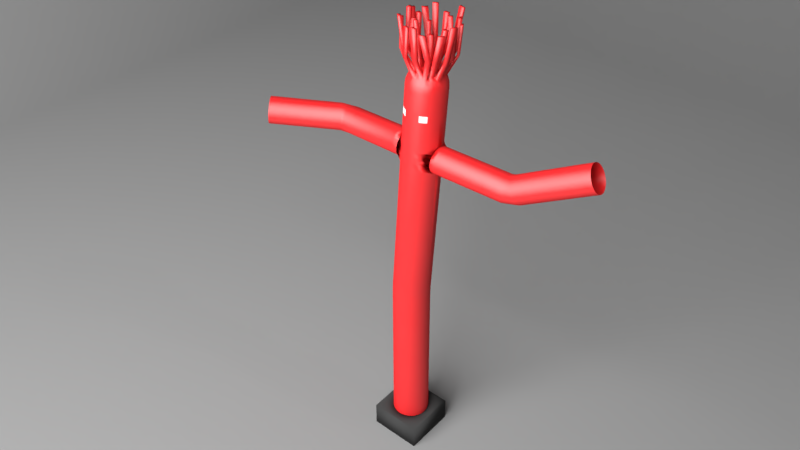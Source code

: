 # Source: Tubeman.blend  (saved by Blender 2.79.0; exported with 4.5.12 LTS)
import bpy
from mathutils import Matrix  # noqa: F401  (used for matrix-valued properties, if any)

bpy.ops.wm.read_factory_settings(use_empty=True)
scene = bpy.context.scene
scene.name = 'Scene'

# ---- collections
col_collection_1 = bpy.data.collections.new('Collection 1'); scene.collection.children.link(col_collection_1)

# ---- materials (node trees are filled in below, after node groups)
mat_material = bpy.data.materials.new('Material')
mat_material.alpha_threshold = 0.0
mat_material.roughness = 0.5
mat_material_001 = bpy.data.materials.new('Material.001')
mat_material_001.alpha_threshold = 0.0
mat_material_001.roughness = 0.5
mat_material_005 = bpy.data.materials.new('Material.005')
mat_material_005.alpha_threshold = 0.0
mat_material_005.roughness = 0.5
mat_material_003 = bpy.data.materials.new('Material.003')
mat_material_003.alpha_threshold = 0.0
mat_material_003.roughness = 0.5
mat_material_002 = bpy.data.materials.new('Material.002')
mat_material_002.alpha_threshold = 0.0
mat_material_002.roughness = 0.5

# ---- material node trees
mat_material.use_nodes = True; mat_material.node_tree.nodes.clear()
_N = mat_material.node_tree.nodes; _L = mat_material.node_tree.links
n0 = _N.new('ShaderNodeOutputMaterial'); n0.name = 'Material Output'; n0.location = (300, 300)
n1 = _N.new('ShaderNodeBsdfDiffuse'); n1.name = 'Diffuse BSDF'; n1.location = (10, 300)
n1.inputs[0].default_value = (0.05286, 0.05286, 0.05286, 1.0)
_L.new(n1.outputs[0], n0.inputs[0])
n0.is_active_output = True
mat_material_001.use_nodes = True; mat_material_001.node_tree.nodes.clear()
_N = mat_material_001.node_tree.nodes; _L = mat_material_001.node_tree.links
n0 = _N.new('ShaderNodeOutputMaterial'); n0.name = 'Material Output'; n0.location = (300, 300)
n1 = _N.new('ShaderNodeMixShader'); n1.name = 'Mix Shader'; n1.location = (10, 300)
n1.inputs[0].default_value = 0.9
n2 = _N.new('ShaderNodeBsdfToon'); n2.name = 'Toon BSDF'; n2.location = (-190, 200)
n2.component = 'GLOSSY'
n3 = _N.new('ShaderNodeBsdfDiffuse'); n3.name = 'Diffuse BSDF'; n3.location = (-190, 100)
n3.inputs[0].default_value = (0.8, 0.02125, 0.02414, 1.0)
_L.new(n1.outputs[0], n0.inputs[0])
_L.new(n2.outputs[0], n1.inputs[1])
_L.new(n3.outputs[0], n1.inputs[2])
n0.is_active_output = True
mat_material_005.use_nodes = True; mat_material_005.node_tree.nodes.clear()
_N = mat_material_005.node_tree.nodes; _L = mat_material_005.node_tree.links
n0 = _N.new('ShaderNodeOutputMaterial'); n0.name = 'Material Output'; n0.location = (300, 300)
n1 = _N.new('ShaderNodeBsdfDiffuse'); n1.name = 'Diffuse BSDF'; n1.location = (10, 300)
_L.new(n1.outputs[0], n0.inputs[0])
n0.is_active_output = True
mat_material_003.use_nodes = True; mat_material_003.node_tree.nodes.clear()
_N = mat_material_003.node_tree.nodes; _L = mat_material_003.node_tree.links
n0 = _N.new('ShaderNodeOutputMaterial'); n0.name = 'Material Output'; n0.location = (300, 300)
n1 = _N.new('ShaderNodeEmission'); n1.name = 'Emission'; n1.location = (10, 300)
n1.inputs[0].default_value = (0.8, 0.8, 0.8, 1.0)
n1.inputs[1].default_value = 10.0
_L.new(n1.outputs[0], n0.inputs[0])
n0.is_active_output = True
mat_material_002.use_nodes = True; mat_material_002.node_tree.nodes.clear()
_N = mat_material_002.node_tree.nodes; _L = mat_material_002.node_tree.links
n0 = _N.new('ShaderNodeOutputMaterial'); n0.name = 'Material Output'; n0.location = (300, 300)
n1 = _N.new('ShaderNodeBsdfDiffuse'); n1.name = 'Diffuse BSDF'; n1.location = (10, 300)
n1.inputs[0].default_value = (0.247, 0.247, 0.247, 1.0)
_L.new(n1.outputs[0], n0.inputs[0])
n0.is_active_output = True

# ---- world
world_world = bpy.data.worlds.new('World'); scene.world = world_world
world_world.color = (0.05088, 0.05088, 0.05088)
world_world.use_sun_shadow = False
world_world.sun_shadow_jitter_overblur = 0.0
world_world.cycles.sampling_method = 'MANUAL'

# ---- cameras
cam_camera = bpy.data.cameras.new('Camera')
cam_camera.clip_end = 100.0
cam_camera.lens = 35.0
cam_camera.sensor_width = 32.0
cam_camera.sensor_height = 18.0
cam_camera.ortho_scale = 7.314
cam_camera.lens_unit = 'FOV'
cam_camera.dof.focus_distance = 0.0

# ---- lights
light_lamp = bpy.data.lights.new('Lamp', 'POINT')
light_lamp.transmission_factor = 0.0
light_lamp.cutoff_distance = 30.0
light_lamp.energy = 100.0
light_lamp.shadow_buffer_clip_start = 1.001
light_lamp.shadow_soft_size = 0.1
light_lamp.shadow_maximum_resolution = 0.006
light_lamp.use_absolute_resolution = True

# ---- meshes
me_circle = bpy.data.meshes.new('Circle')
me_circle.from_pydata([(-0.07331, 0.4692, -15.79), (-0.2684, 0.45, -15.79), (-0.456, 0.393, -15.79), (-0.6289, 0.3006, -15.79), (-0.7804, 0.1763, -15.79), (-0.9048, 0.02474, -15.79), (-0.9972, -0.1482, -15.79), (-1.054, -0.3357, -15.79), (-1.073, -0.5308, -15.79), (-1.054, -0.7259, -15.79), (-0.9972, -0.9135, -15.79), (-0.9048, -1.086, -15.79), (-0.7804, -1.238, -15.79), (-0.6289, -1.362, -15.79), (-0.456, -1.455, -15.79), (-0.2684, -1.512, -15.79), (-0.07331, -1.531, -15.79), (0.1218, -1.512, -15.79), (0.3094, -1.455, -15.79), (0.4823, -1.362, -15.79), (0.6338, -1.238, -15.79), (0.7582, -1.086, -15.79), (0.8506, -0.9135, -15.79), (0.9075, -0.7259, -15.79), (0.9267, -0.5308, -15.79), (0.9075, -0.3357, -15.79), (0.8506, -0.1482, -15.79), (0.7582, 0.02474, -15.79), (0.6338, 0.1763, -15.79), (0.4823, 0.3006, -15.79), (0.3094, 0.393, -15.79), (0.1218, 0.45, -15.79), (-0.07331, 0.8538, -15.79), (-0.3434, 0.8272, -15.79), (-0.6032, 0.7484, -15.79), (-0.8426, 0.6204, -15.79), (-1.052, 0.4483, -15.79), (-1.225, 0.2384, -15.79), (-1.353, -0.0009574, -15.79), (-1.431, -0.2607, -15.79), (-1.458, -0.5308, -15.79), (-1.431, -0.801, -15.79), (-1.353, -1.061, -15.79), (-1.225, -1.3, -15.79), (-1.052, -1.51, -15.79), (-0.8426, -1.682, -15.79), (-0.6032, -1.81, -15.79), (-0.3434, -1.889, -15.79), (-0.07331, -1.915, -15.79), (0.1968, -1.889, -15.79), (0.4566, -1.81, -15.79), (0.696, -1.682, -15.79), (0.9058, -1.51, -15.79), (1.078, -1.3, -15.79), (1.206, -1.061, -15.79), (1.285, -0.801, -15.79), (1.311, -0.5308, -15.79), (1.285, -0.2607, -15.79), (1.206, -0.000956, -15.79), (1.078, 0.2384, -15.79), (0.9058, 0.4483, -15.79), (0.696, 0.6204, -15.79), (0.4566, 0.7484, -15.79), (0.1968, 0.8272, -15.79), (0.7582, 0.02474, -17.21), (0.8506, -0.1482, -17.21), (0.9075, -0.3357, -17.21), (0.9267, -0.5308, -17.21), (-1.518, 0.914, -15.79), (0.9075, -0.7259, -17.21), (0.8506, -0.9135, -17.21), (0.7582, -1.086, -17.21), (0.6338, -1.238, -17.21), (0.4823, -1.362, -17.21), (0.3094, -1.455, -17.21), (0.1218, -1.512, -17.21), (-1.518, -1.976, -15.79), (-0.07331, -1.531, -17.21), (-0.2684, -1.512, -17.21), (-0.456, -1.455, -17.21), (-0.6289, -1.362, -17.21), (-0.7804, -1.238, -17.21), (-0.9048, -1.086, -17.21), (-0.9972, -0.9135, -17.21), (1.371, -1.976, -15.79), (-1.054, -0.7259, -17.21), (-1.073, -0.5308, -17.21), (-1.054, -0.3357, -17.21), (-0.9972, -0.1482, -17.21), (-0.9048, 0.02474, -17.21), (-0.7804, 0.1763, -17.21), (-0.6289, 0.3006, -17.21), (1.371, 0.914, -15.79), (-0.456, 0.393, -17.21), (-0.2684, 0.45, -17.21), (-0.07331, 0.4692, -17.21), (0.6338, 0.1763, -17.21), (0.4823, 0.3006, -17.21), (0.3094, 0.393, -17.21), (0.1218, 0.45, -17.21), (-0.07331, 0.8538, -17.21), (-0.3434, 0.8272, -17.21), (-0.6032, 0.7484, -17.21), (-0.8426, 0.6204, -17.21), (-1.052, 0.4483, -17.21), (-1.225, 0.2384, -17.21), (-1.353, -0.0009574, -17.21), (-1.431, -0.2607, -17.21), (-1.458, -0.5308, -17.21), (-1.431, -0.801, -17.21), (-1.353, -1.061, -17.21), (-1.225, -1.3, -17.21), (-1.052, -1.51, -17.21), (-0.8426, -1.682, -17.21), (-0.6032, -1.81, -17.21), (-0.3434, -1.889, -17.21), (-0.07331, -1.915, -17.21), (0.1968, -1.889, -17.21), (0.4566, -1.81, -17.21), (0.696, -1.682, -17.21), (0.9058, -1.51, -17.21), (1.078, -1.3, -17.21), (1.206, -1.061, -17.21), (1.285, -0.801, -17.21), (1.311, -0.5308, -17.21), (1.285, -0.2607, -17.21), (1.206, -0.000956, -17.21), (1.078, 0.2384, -17.21), (0.9058, 0.4483, -17.21), (0.696, 0.6204, -17.21), (0.4566, 0.7484, -17.21), (0.1968, 0.8272, -17.21), (-1.518, 0.914, -17.21), (-1.518, -1.976, -17.21), (1.371, -1.976, -17.21), (1.371, 0.914, -17.21), (-8.794, -1.489, 1.129), (-7.925, -2.483, 1.583), (-8.658, -1.536, 1.895), (-8.165, -2.112, 2.075), (-8.317, -2.134, 0.7416), (-8.573, -1.817, 0.7658), (-8.491, -1.922, 0.7311), (-8.232, -2.231, 0.7863), (-7.943, -2.44, 1.712), (-8.019, -2.451, 1.055), (-8.091, -2.212, 2.015), (-8.42, -1.796, 2.099), (-8.718, -1.479, 1.786), (-8.586, -1.61, 1.986), (-8.646, -1.717, 0.8256), (-8.759, -1.55, 1.011), (-8.814, -1.423, 1.394), (-8.405, -2.029, 0.723), (-8.812, -1.446, 1.258), (-7.924, -2.506, 1.447), (-8.766, -1.44, 1.663), (-8.798, -1.421, 1.53), (-8.505, -1.698, 2.055), (-7.939, -2.508, 1.311), (-8.08, -2.393, 0.9463), (-8.709, -1.627, 0.9083), (-8.332, -1.9, 2.118), (-8.152, -2.319, 0.8554), (-7.978, -2.379, 1.83), (-7.971, -2.49, 1.178), (-8.246, -2.007, 2.11), (-8.028, -2.302, 1.933), (-1.039, -0.5242, 1.805), (-1.026, -0.2058, 2.058), (-1.089, -0.3442, 0.8304), (-1.052, 0.7434, 1.534), (-1.073, 0.6978, 1.13), (-1.029, -0.328, 1.995), (-1.079, -0.5351, 1.026), (-1.045, -0.5907, 1.685), (-1.093, -0.2239, 0.764), (-1.024, -0.07367, 2.096), (-1.079, 0.6313, 1.01), (-1.073, -0.5982, 1.148), (-1.024, 0.2, 2.092), (-1.045, 0.7053, 1.666), (-1.039, 0.6422, 1.788), (-1.066, -0.6363, 1.28), (-1.059, 0.7549, 1.398), (-1.095, 0.1808, 0.7185), (-1.085, 0.5426, 0.9052), (-1.026, 0.331, 2.051), (-1.034, 0.5564, 1.896), (-1.023, 0.06335, 2.108), (-1.034, -0.4355, 1.91), (-1.085, -0.4493, 0.919), (-1.052, -0.6324, 1.554), (-1.095, -0.09287, 0.7223), (-1.093, 0.3129, 0.7565), (-1.089, 0.4351, 0.8196), (-1.096, 0.04377, 0.707), (-1.029, 0.4514, 1.984), (-1.059, -0.6478, 1.417), (-1.066, 0.7396, 1.261), (8.527, 0.5228, 3.332), (8.353, 0.8115, 3.561), (8.925, 0.7909, 2.464), (8.405, 1.792, 3.101), (8.593, 1.786, 2.74), (8.405, 0.6975, 3.504), (8.874, 0.5852, 2.637), (8.593, 0.4688, 3.224), (8.931, 0.9153, 2.406), (8.311, 0.9376, 3.596), (8.659, 1.732, 2.632), (8.832, 0.5118, 2.746), (8.261, 1.207, 3.595), (8.353, 1.743, 3.219), (8.311, 1.669, 3.327), (8.781, 0.4621, 2.863), (8.463, 1.817, 2.979), (8.874, 1.317, 2.368), (8.722, 1.654, 2.538), (8.254, 1.339, 3.559), (8.28, 1.575, 3.422), (8.28, 1.071, 3.608), (8.463, 0.6, 3.426), (8.906, 0.6795, 2.542), (8.659, 0.4401, 3.107), (8.925, 1.048, 2.37), (8.832, 1.443, 2.403), (8.781, 1.557, 2.461), (8.906, 1.183, 2.357), (8.261, 1.463, 3.501), (8.722, 0.4379, 2.985), (8.527, 1.814, 2.857), (1.005, -0.07514, 1.991), (1.003, -0.2073, 1.953), (1.003, 0.3295, 1.946), (1.005, 0.1985, 1.987), (0.9995, -0.3294, 1.89), (0.9438, -0.4508, 0.814), (0.9392, -0.3457, 0.7255), (0.9359, -0.2254, 0.659), (0.9623, -0.6377, 1.175), (0.9555, -0.5996, 1.043), (1.006, 0.06188, 2.003), (0.9492, -0.5365, 0.9214), (0.9331, 0.04231, 0.602), (0.9338, 0.1793, 0.6135), (0.9359, 0.3115, 0.6515), (0.9392, 0.4336, 0.7146), (0.995, -0.4369, 1.805), (0.9995, 0.4499, 1.879), (0.9555, 0.6963, 1.025), (0.9623, 0.7381, 1.156), (0.9438, 0.5411, 0.8002), (0.9492, 0.6298, 0.9051), (0.9765, 0.7419, 1.429), (0.9833, 0.7038, 1.561), (0.9694, 0.7535, 1.293), (0.9895, 0.6407, 1.683), (0.9694, -0.6493, 1.312), (0.9895, -0.5256, 1.7), (0.9833, -0.5922, 1.58), (0.995, 0.555, 1.791), (0.9338, -0.09434, 0.6173), (0.9765, -0.6339, 1.449), (0.1904, 0.3142, 5.911), (0.1874, 0.5034, 5.851), (0.1826, 0.6773, 5.755), (0.1761, 0.8291, 5.627), (0.1681, 0.9529, 5.472), (0.1591, 1.044, 5.296), (0.1493, 1.099, 5.105), (0.139, 1.116, 4.908), (0.2289, 0.3104, 5.91), (0.263, 0.4959, 5.847), (0.2923, 0.6664, 5.75), (0.3157, 0.8152, 5.62), (0.3323, 0.9366, 5.464), (0.3415, 1.026, 5.287), (0.3429, 1.08, 5.096), (0.3365, 1.096, 4.898), (0.266, 0.2991, 5.908), (0.3356, 0.4738, 5.844), (0.3977, 0.6343, 5.745), (0.4499, 0.7743, 5.614), (0.4901, 0.8886, 5.456), (0.5168, 0.9726, 5.278), (0.5291, 1.023, 5.087), (0.5263, 1.038, 4.889), (0.3001, 0.2808, 5.906), (0.4026, 0.4379, 5.841), (0.4949, 0.5822, 5.74), (0.5736, 0.708, 5.608), (0.6356, 0.8106, 5.45), (0.6785, 0.886, 5.271), (0.7006, 0.9312, 5.079), (0.7012, 0.9446, 4.881), (0.33, 0.2562, 5.905), (0.4613, 0.3897, 5.839), (0.5801, 0.5121, 5.737), (0.682, 0.6189, 5.604), (0.7631, 0.7057, 5.445), (0.8201, 0.7695, 5.266), (0.851, 0.8075, 5.073), (0.8546, 0.8185, 4.875), (0.3546, 0.2262, 5.904), (0.5094, 0.3309, 5.837), (0.65, 0.4268, 5.735), (0.771, 0.5102, 5.601), (0.8677, 0.578, 5.441), (0.9364, 0.6275, 5.262), (0.9744, 0.6569, 5.069), (0.9804, 0.6649, 4.87), (0.3728, 0.192, 5.904), (0.5452, 0.2638, 5.836), (0.702, 0.3294, 5.733), (0.8371, 0.3863, 5.599), (0.9455, 0.4323, 5.439), (1.023, 0.4656, 5.259), (1.066, 0.485, 5.067), (1.074, 0.4897, 4.868), (0.384, 0.1549, 5.904), (0.5672, 0.1911, 5.836), (0.734, 0.2238, 5.733), (0.8778, 0.2519, 5.599), (0.9933, 0.2743, 5.439), (1.076, 0.29, 5.259), (1.123, 0.2986, 5.066), (1.131, 0.2996, 4.868), (0.3878, 0.1164, 5.904), (0.5747, 0.1154, 5.837), (0.7448, 0.114, 5.734), (0.8916, 0.1121, 5.6), (1.009, 0.1099, 5.44), (1.094, 0.1074, 5.261), (1.142, 0.1047, 5.068), (1.151, 0.1019, 4.87), (0.384, 0.07783, 5.905), (0.5672, 0.03981, 5.838), (0.734, 0.004209, 5.736), (0.8778, -0.02761, 5.603), (0.9933, -0.05442, 5.444), (1.076, -0.0752, 5.264), (1.123, -0.08914, 5.072), (1.131, -0.09571, 4.873), (0.3728, 0.04076, 5.906), (0.5452, -0.03291, 5.84), (0.702, -0.1014, 5.739), (0.8371, -0.162, 5.607), (0.9455, -0.2124, 5.448), (1.023, -0.2507, 5.269), (1.066, -0.2755, 5.077), (1.074, -0.2857, 4.879), (0.3546, 0.006599, 5.907), (0.5094, -0.09991, 5.843), (0.65, -0.1986, 5.743), (0.771, -0.2858, 5.612), (0.8677, -0.358, 5.454), (0.9364, -0.4125, 5.276), (0.9744, -0.4472, 5.084), (0.9804, -0.4608, 4.886), (0.33, -0.02333, 5.909), (0.4613, -0.1586, 5.846), (0.5801, -0.2839, 5.748), (0.682, -0.3943, 5.618), (0.7631, -0.4856, 5.462), (0.8201, -0.5543, 5.284), (0.851, -0.5977, 5.093), (0.8546, -0.6142, 4.895), (0.3001, -0.04789, 5.911), (0.4026, -0.2068, 5.85), (0.4949, -0.3538, 5.754), (0.5736, -0.4833, 5.625), (0.6356, -0.5902, 5.47), (0.6785, -0.6706, 5.293), (0.7006, -0.7212, 5.102), (0.7012, -0.7401, 4.905), (0.266, -0.06613, 5.913), (0.3356, -0.2426, 5.854), (0.3977, -0.4058, 5.759), (0.4499, -0.5494, 5.632), (0.4901, -0.668, 5.478), (0.5168, -0.757, 5.303), (0.5291, -0.8129, 5.112), (0.5263, -0.8336, 4.915), (-0.01495, 1.334, 6.578), (0.01522, 1.18, 6.573), (-0.2884, 1.368, 6.598), (-0.2457, 1.264, 6.591), (0.2289, -0.07736, 5.915), (0.263, -0.2646, 5.858), (0.2923, -0.4377, 5.765), (0.3157, -0.5901, 5.64), (0.3323, -0.7158, 5.487), (0.3415, -0.8101, 5.312), (0.3429, -0.8693, 5.123), (0.3365, -0.8911, 4.926), (-0.107, 0.6694, 6.586), (-0.02593, 0.4726, 6.579), (-0.5205, 1.244, 6.612), (-0.4583, 1.15, 6.604), (-0.2926, 0.5702, 6.597), (-0.1748, 0.3931, 6.588), (-0.3894, 0.96, 6.603), (0.1904, -0.08113, 5.917), (0.1874, -0.272, 5.862), (0.1826, -0.4485, 5.771), (0.1761, -0.6037, 5.647), (0.1681, -0.7319, 5.496), (0.1591, -0.8279, 5.322), (0.1493, -0.8882, 5.133), (0.139, -0.9105, 4.936), (-0.2793, 0.8493, 6.593), (-0.5424, 0.7735, 6.613), (-0.4128, 0.6864, 6.602), (-1.015, 0.6412, 6.646), (-0.9113, 0.598, 6.635), (-0.7673, 0.5379, 6.622), (-0.5712, 0.4562, 6.607), (0.1519, -0.0773, 5.919), (0.1119, -0.2645, 5.866), (0.07292, -0.4376, 5.777), (0.0365, -0.5899, 5.654), (0.004008, -0.7156, 5.504), (-0.02329, -0.8098, 5.331), (-0.04435, -0.869, 5.143), (-0.05836, -0.8909, 4.946), (-1.091, 0.3891, 6.653), (-0.9813, 0.367, 6.642), (-0.8284, 0.3363, 6.628), (-0.6202, 0.2945, 6.612), (-1.005, 0.1268, 6.646), (-0.8491, 0.1266, 6.632), (-0.9813, -0.1135, 6.648), (0.1149, -0.06602, 5.921), (0.03925, -0.2424, 5.869), (-0.03254, -0.4054, 5.782), (-0.09773, -0.549, 5.661), (-0.1538, -0.6675, 5.512), (-0.1987, -0.7564, 5.34), (-0.2305, -0.8123, 5.152), (-0.2482, -0.8331, 4.955), (-0.8284, -0.0832, 6.634), (-1.015, -0.3875, 6.66), (-0.9113, -0.3446, 6.648), (-0.7673, -0.2849, 6.634), (-0.5712, -0.2037, 6.616), (-0.8908, -0.62, 6.657), (-0.7977, -0.5576, 6.645), (0.08074, -0.04774, 5.922), (-0.0277, -0.2065, 5.872), (-0.1297, -0.3534, 5.786), (-0.2214, -0.4827, 5.666), (-0.2993, -0.5896, 5.518), (-0.3603, -0.6698, 5.347), (-0.4021, -0.7204, 5.159), (-0.4231, -0.7393, 4.963), (-0.6681, -0.4709, 6.631), (-0.4917, -0.3528, 6.614), (-0.6447, -0.7443, 6.64), (-0.5346, -0.6339, 6.626), (-0.4583, -0.8976, 6.632), (-0.3718, -0.7677, 6.62), (-0.2884, -1.115, 6.633), (0.05083, -0.02313, 5.923), (-0.08638, -0.1582, 5.875), (-0.2149, -0.2833, 5.789), (-0.3299, -0.3935, 5.671), (-0.4268, -0.4847, 5.523), (-0.502, -0.5533, 5.353), (-0.5525, -0.5967, 5.165), (-0.5765, -0.6132, 4.969), (-0.2457, -1.012, 6.623), (-0.1862, -0.3045, 6.604), (-0.1052, -0.108, 6.591), (-0.03656, -1.192, 6.621), (-0.01495, -1.082, 6.612), (0.01522, -0.3658, 6.594), (0.05638, -0.1572, 6.583), (0.02628, 0.006837, 5.924), (-0.1345, -0.09944, 5.876), (-0.2848, -0.198, 5.792), (-0.4188, -0.2849, 5.674), (-0.5314, -0.357, 5.527), (-0.6182, -0.4114, 5.357), (-0.6759, -0.446, 5.17), (-0.7023, -0.4596, 4.973), (0.225, -1.106, 6.6), (0.2247, -0.9493, 6.592), (0.465, -1.082, 6.587), (0.4342, -0.9288, 6.58), (0.739, -0.8433, 6.576), (0.6957, -0.7394, 6.57), (0.6356, -0.4654, 6.564), (0.008036, 0.04102, 5.925), (-0.1703, -0.03239, 5.877), (-0.3368, -0.1006, 5.793), (-0.485, -0.161, 5.675), (-0.6092, -0.2113, 5.529), (-0.7046, -0.2495, 5.359), (-0.7676, -0.2742, 5.172), (-0.7958, -0.2844, 4.976), (0.554, -0.2688, 6.559), (0.9711, -0.7193, 6.562), (0.9083, -0.6257, 6.558), (0.8212, -0.3662, 6.553), (0.7028, -0.1892, 6.55), (1.095, -0.7456, 6.55), (0.984, -0.635, 6.548), (-0.003198, 0.07811, 5.925), (-0.1924, 0.04036, 5.877), (-0.3688, 0.005006, 5.793), (-0.5257, -0.02659, 5.676), (-0.657, -0.05323, 5.529), (-0.7578, -0.07387, 5.359), (-0.8241, -0.08773, 5.172), (-0.8534, -0.09427, 4.976), (1.248, -0.5591, 6.539), (1.117, -0.4721, 6.539), (1.466, -0.3893, 6.532), (1.361, -0.3462, 6.53), (1.047, -0.2862, 6.54), (0.8501, -0.2047, 6.543), (1.542, -0.1372, 6.524), (-0.006991, 0.1167, 5.924), (-0.1998, 0.116, 5.877), (-0.3796, 0.1148, 5.792), (-0.5394, 0.1132, 5.674), (-0.6732, 0.1111, 5.528), (-0.7758, 0.1087, 5.357), (-0.8432, 0.1061, 5.171), (-0.8728, 0.1034, 4.974), (1.431, -0.1153, 6.523), (1.108, -0.0846, 6.534), (0.8991, -0.04301, 6.538), (1.455, 0.125, 6.519), (1.298, 0.125, 6.521), (1.431, 0.3652, 6.517), (1.278, 0.3348, 6.519), (-0.003198, 0.1552, 5.924), (-0.1924, 0.1916, 5.875), (-0.3688, 0.2246, 5.79), (-0.5257, 0.2529, 5.672), (-0.657, 0.2755, 5.524), (-0.7578, 0.2913, 5.354), (-0.8241, 0.3, 5.167), (-0.8534, 0.301, 4.97), (1.466, 0.6394, 6.517), (1.361, 0.5963, 6.517), (1.217, 0.5365, 6.519), (1.02, 0.4551, 6.525), (1.341, 0.8719, 6.52), (1.248, 0.8093, 6.52), (1.117, 0.7224, 6.522), (0.008036, 0.1923, 5.923), (-0.1703, 0.2644, 5.873), (-0.3368, 0.3302, 5.787), (-0.485, 0.3873, 5.668), (-0.6092, 0.4334, 5.52), (-0.7046, 0.4669, 5.349), (-0.7676, 0.4863, 5.161), (-0.7958, 0.4911, 4.965), (0.9404, 0.6042, 6.527), (1.095, 0.996, 6.525), (0.984, 0.8854, 6.527), (0.9083, 1.149, 6.533), (0.8212, 1.019, 6.533), (0.739, 1.367, 6.545), (0.6957, 1.263, 6.542), (0.02628, 0.2265, 5.921), (-0.1345, 0.3314, 5.87), (-0.2848, 0.4275, 5.783), (-0.4188, 0.5111, 5.663), (-0.5314, 0.579, 5.514), (-0.6182, 0.6287, 5.342), (-0.6759, 0.6581, 5.154), (-0.7023, 0.6661, 4.958), (0.6356, 0.913, 6.544), (0.554, 0.7164, 6.545), (0.4872, 1.444, 6.557), (0.465, 1.334, 6.553), (0.4342, 0.9744, 6.554), (0.3924, 0.7656, 6.553), (0.225, 1.357, 6.565), (0.05083, 0.2564, 5.919), (-0.08638, 0.3901, 5.867), (-0.2149, 0.5127, 5.778), (-0.3299, 0.6196, 5.656), (-0.4268, 0.7066, 5.506), (-0.502, 0.7704, 5.334), (-0.5525, 0.8086, 5.146), (-0.5765, 0.8196, 4.949), (0.2247, 1.201, 6.562), (-0.2706, 0.4617, -15.76), (-0.4606, 0.404, -15.76), (-0.6358, 0.3104, -15.76), (-0.7894, 0.1844, -15.76), (-0.9154, 0.03086, -15.76), (-1.009, -0.1443, -15.76), (0.08074, 0.281, 5.918), (-0.0277, 0.4382, 5.863), (-0.1297, 0.5827, 5.773), (-0.2214, 0.7086, 5.65), (-0.2993, 0.8113, 5.498), (-0.3603, 0.8867, 5.325), (-0.4021, 0.932, 5.136), (-0.4231, 0.9455, 4.939), (-1.067, -0.3344, -15.76), (-1.086, -0.5321, -15.76), (-1.067, -0.7297, -15.76), (-1.009, -0.9198, -15.76), (-0.9154, -1.095, -15.76), (-0.7894, -1.249, -15.76), (-0.6358, -1.375, -15.76), (0.1149, 0.2992, 5.916), (0.03925, 0.474, 5.859), (-0.03254, 0.6346, 5.767), (-0.09773, 0.7747, 5.642), (-0.1538, 0.889, 5.49), (-0.1987, 0.9731, 5.316), (-0.2305, 1.024, 5.126), (-0.2482, 1.039, 4.929), (-0.4606, -1.468, -15.76), (-0.2706, -1.526, -15.76), (-0.07289, -1.545, -15.76), (0.1248, -1.526, -15.76), (0.3149, -1.468, -15.76), (0.49, -1.375, -15.76), (0.6436, -1.249, -15.76), (0.1519, 0.3104, 5.914), (0.1119, 0.496, 5.855), (0.07292, 0.6665, 5.761), (0.0365, 0.8154, 5.635), (0.004009, 0.9368, 5.481), (-0.02329, 1.026, 5.306), (-0.04435, 1.08, 5.116), (-0.05836, 1.096, 4.918), (0.7696, -1.095, -15.76), (0.8632, -0.9198, -15.76), (0.9209, -0.7297, -15.76), (0.9403, -0.5321, -15.76), (0.9209, -0.3344, -15.76), (0.8632, -0.1443, -15.76), (0.7696, 0.03086, -15.76), (0.6436, 0.1844, -15.76), (0.49, 0.3104, -15.76), (0.3149, 0.404, -15.76), (0.1248, 0.4617, -15.76), (-0.07289, 0.4812, -15.76), (0.3032, 1.253, 7.968), (0.08725, 1.233, 7.98), (0.05653, 1.386, 7.985), (-0.2771, 0.5934, 7.738), (-0.1344, 0.6886, 7.729), (-0.1642, 1.154, 8.321), (-0.3832, 1.038, 8.334), (-0.0691, 0.4887, 7.724), (-0.174, 0.41, 7.73), (-0.7765, 1.222, 8.031), (-0.9654, 0.9916, 8.044), (-0.8359, 0.9045, 8.031), (-1.106, 0.7287, 8.055), (-1.192, 0.4434, 8.064), (0.3029, 1.409, 7.972), (-0.2072, 1.258, 8.328), (-0.4456, 1.132, 8.342), (-1.209, 0.772, 8.068), (-0.527, 0.4909, 8.016), (-0.7233, 0.5722, 8.031), (-0.5786, 0.3221, 8.021), (-0.7868, 0.3636, 8.037), (-0.7918, 0.151, 8.361), (-0.7704, -0.06606, 8.363), (-0.9233, -0.0963, 8.378), (-0.8676, -0.3387, 8.057), (-0.7502, -0.5579, 8.054), (-0.3373, -0.07822, 8.013), (-0.2949, -0.1814, 8.013), (-0.6664, 1.111, 8.02), (-1.302, 0.4655, 8.077), (-0.8434, -0.6201, 8.066), (-0.4647, -0.3075, 8.027), (-0.6498, -0.8145, 8.367), (-0.4433, -0.9844, 8.358), (-0.5297, -1.114, 8.372), (-0.181, -1.023, 8.031), (0.05641, -1.095, 8.02), (-0.04232, -0.4444, 8.18), (0.07592, -0.5012, 8.175), (-0.1077, -0.6442, 8.191), (-0.5305, -0.1655, 8.029), (-0.9711, -0.3815, 8.07), (-0.9477, 0.1512, 8.376), (0.3071, -1.373, 8.189), (0.6035, -1.344, 8.173), (0.3067, -1.217, 8.179), (0.5726, -1.191, 8.165), (0.7853, -1.306, 7.985), (1.003, -1.189, 7.972), (0.6312, -0.4354, 7.701), (0.7846, -0.3521, 7.692), (0.7119, -0.6324, 7.706), (0.9023, -0.5295, 7.695), (-0.7599, -0.9249, 8.381), (-0.2239, -1.127, 8.041), (0.03448, -1.205, 8.029), (0.05081, -0.7099, 8.184), (1.388, -0.8205, 7.94), (1.499, -0.931, 7.944), (1.558, -0.6138, 7.929), (1.688, -0.7006, 7.931), (1.32, -0.2767, 7.937), (1.383, -0.06994, 7.931), (1.915, -0.1698, 8.24), (1.822, -0.4762, 8.249), (1.124, -0.1948, 7.94), (1.174, -0.02808, 7.935), (1.536, 0.3905, 7.923), (1.56, 0.1449, 7.925), (1.065, -1.283, 7.977), (0.8284, -1.41, 7.991), (0.9245, 0.4288, 8.261), (0.8506, 0.5563, 8.263), (1.569, 0.6699, 7.923), (1.442, 0.9074, 7.927), (1.465, 0.6267, 7.923), (1.349, 0.8447, 7.926), (1.122, 0.5072, 8.255), (1.03, 0.6698, 8.258), (1.131, 1.221, 7.933), (0.9004, 1.41, 7.942), (0.8132, 1.28, 7.941), (1.718, -0.4332, 8.246), (1.805, -0.1479, 8.238), (1.403, 0.145, 7.927), (1.382, 0.3599, 7.925), (0.4641, 1.018, 7.69), (0.6309, 0.9655, 7.682), (0.7117, 1.163, 7.681), (0.5049, 1.227, 7.691), (0.9393, 1.659, 8.265), (0.6332, 1.752, 8.279), (1.02, 1.11, 7.933), (0.8959, 1.555, 8.261), (0.6109, 1.642, 8.275), (-0.5714, -0.7793, 2.098), (-0.9441, -0.3244, 2.111), (0.8321, -0.5008, 2.022), (-0.2066, 1.056, 2.054), (0.378, 0.9984, 2.024), (-0.8506, -0.4996, 2.109), (0.5529, -0.7802, 2.04), (-0.3965, -0.8731, 2.09), (0.9256, -0.3257, 2.014), (-1.002, -0.1343, 2.111), (0.5529, 0.9046, 2.016), (0.378, -0.8737, 2.05), (-1.002, 0.261, 2.106), (-0.3965, 0.9989, 2.064), (-0.5714, 0.9054, 2.075), (0.1882, -0.9312, 2.061), (-0.009232, 1.076, 2.043), (0.9832, 0.2596, 2.003), (0.7063, 0.7785, 2.01), (-0.9441, 0.451, 2.1), (-0.7247, 0.7796, 2.084), (-0.7247, -0.6532, 2.104), (0.7063, -0.6543, 2.03), (-0.2066, -0.9309, 2.081), (0.9832, -0.1357, 2.009), (0.9256, 0.4497, 2.004), (0.8321, 0.6249, 2.006), (-0.8506, 0.6261, 2.093), (-0.009232, -0.9505, 2.071), (0.1882, 1.056, 2.033), (-0.2791, 1.037, 0.653), (0.3055, 0.9788, 0.6235), (-0.9231, -0.5192, 0.7081), (0.4804, -0.7997, 0.6393), (-0.469, -0.8927, 0.6898), (0.8531, -0.3453, 0.6137), (-0.6439, 0.8859, 0.674), (0.7596, 0.6053, 0.6053), (-0.9231, 0.6065, 0.6923), (-0.08174, -0.9701, 0.6708), (0.1157, 1.037, 0.6326), (-0.6439, -0.7989, 0.6975), (-1.017, -0.344, 0.7105), (0.7596, -0.5204, 0.621), (-1.074, -0.1539, 0.7108), (0.4804, 0.8851, 0.6158), (0.3055, -0.8932, 0.6497), (-1.074, 0.2414, 0.7053), (-0.469, 0.9794, 0.6636), (0.1157, -0.9507, 0.6603), (-0.08174, 1.056, 0.6425), (0.9107, 0.24, 0.6025), (0.6338, 0.7589, 0.6096), (-1.017, 0.4315, 0.6996), (-0.7972, 0.76, 0.6837), (-0.7972, -0.6728, 0.7037), (0.6338, -0.6738, 0.6296), (-0.2791, -0.9505, 0.6808), (0.9107, -0.1553, 0.6081), (0.8531, 0.4301, 0.6029), (-0.6077, -0.7891, 1.398), (0.5167, 0.8948, 1.316), (0.3417, -0.8834, 1.35), (-0.4327, 0.9892, 1.364), (0.1519, -0.941, 1.361), (-0.04548, 1.066, 1.343), (-0.2429, -0.9407, 1.381), (-0.2429, 1.047, 1.353), (0.3417, 0.9886, 1.324), (0.5167, -0.7899, 1.34), (-0.4327, -0.8829, 1.39), (-0.6077, 0.8957, 1.374), (-0.04548, -0.9603, 1.371), (0.1519, 1.046, 1.333), (-0.5823, -0.7823, 1.888), (-0.5776, -0.781, 1.979), (-0.5742, -0.7801, 2.043), (-0.5723, -0.7796, 2.082), (-0.9449, -0.3246, 2.095), (0.8293, -0.5016, 1.967), (0.8313, -0.5011, 2.005), (0.5421, 0.9017, 1.806), (0.5468, 0.903, 1.897), (0.5501, 0.9039, 1.962), (0.5521, 0.9044, 2.0), (0.3488, -0.8815, 1.486), (0.3557, -0.8797, 1.619), (0.3618, -0.878, 1.737), (0.3671, -0.8766, 1.84), (0.3718, -0.8753, 1.931), (0.3752, -0.8744, 1.996), (0.3771, -0.8739, 2.034), (-0.4257, 0.991, 1.499), (-0.4188, 0.9929, 1.633), (-0.4127, 0.9946, 1.751), (-0.4073, 0.996, 1.854), (-0.4026, 0.9973, 1.945), (-0.3993, 0.9982, 2.01), (-0.3973, 0.9987, 2.048), (0.1589, -0.9391, 1.496), (0.1658, -0.9372, 1.629), (0.1719, -0.9356, 1.748), (0.1773, -0.9341, 1.851), (0.182, -0.9328, 1.942), (0.1853, -0.9319, 2.006), (0.1873, -0.9314, 2.045), (-0.03847, 1.068, 1.478), (-0.03157, 1.07, 1.612), (-0.02546, 1.071, 1.73), (-0.0201, 1.073, 1.833), (-0.01541, 1.074, 1.924), (-0.01206, 1.075, 1.988), (-0.01008, 1.076, 2.027), (0.6839, 0.7725, 1.579), (0.69, 0.7741, 1.697), (0.7001, 0.7769, 1.891), (0.7034, 0.7778, 1.956), (0.7054, 0.7783, 1.994), (-0.9449, 0.4508, 2.084), (-0.7471, 0.7735, 1.653), (-0.741, 0.7752, 1.771), (-0.7309, 0.7779, 1.965), (-0.7276, 0.7788, 2.03), (-0.7256, 0.7793, 2.068), (-0.7471, -0.6593, 1.673), (-0.741, -0.6576, 1.791), (-0.7309, -0.6549, 1.985), (-0.7276, -0.654, 2.05), (-0.7256, -0.6535, 2.088), (0.6839, -0.6603, 1.599), (0.69, -0.6587, 1.717), (0.7001, -0.6559, 1.911), (0.7034, -0.655, 1.976), (0.7054, -0.6545, 2.014), (-0.2359, -0.9388, 1.517), (-0.229, -0.9369, 1.65), (-0.2229, -0.9353, 1.768), (-0.2175, -0.9338, 1.871), (-0.2128, -0.9326, 1.962), (-0.2095, -0.9317, 2.027), (-0.2075, -0.9311, 2.065), (0.9248, 0.4494, 1.987), (-0.2075, 1.056, 2.037), (-0.2095, 1.056, 1.999), (-0.2128, 1.055, 1.934), (-0.2175, 1.054, 1.844), (-0.2229, 1.052, 1.74), (-0.229, 1.05, 1.622), (-0.2359, 1.049, 1.489), (0.3771, 0.9981, 2.008), (0.3752, 0.9976, 1.969), (0.3718, 0.9967, 1.905), (0.3671, 0.9954, 1.814), (0.3618, 0.994, 1.711), (0.3557, 0.9923, 1.593), (0.3488, 0.9905, 1.459), (-0.8514, -0.4998, 2.092), (-0.8534, -0.5004, 2.054), (-0.8668, -0.504, 1.795), (0.5521, -0.7804, 2.024), (0.5501, -0.7809, 1.985), (0.5468, -0.7818, 1.921), (0.5421, -0.7831, 1.83), (-0.3973, -0.8733, 2.074), (-0.3993, -0.8739, 2.036), (-0.4026, -0.8748, 1.971), (-0.4073, -0.876, 1.88), (-0.4127, -0.8775, 1.777), (-0.4188, -0.8791, 1.659), (-0.4257, -0.881, 1.526), (0.9248, -0.326, 1.998), (-0.5723, 0.9052, 2.058), (-0.5742, 0.9047, 2.02), (-0.5776, 0.9038, 1.955), (-0.5823, 0.9025, 1.865), (0.8313, 0.6247, 1.989), (0.8293, 0.6241, 1.951), (-0.8514, 0.6259, 2.077), (-0.8534, 0.6254, 2.038), (-0.01008, -0.9507, 2.055), (-0.01206, -0.9513, 2.017), (-0.01541, -0.9522, 1.952), (-0.0201, -0.9534, 1.862), (-0.02546, -0.9549, 1.758), (-0.03157, -0.9565, 1.64), (-0.03847, -0.9584, 1.507), (0.1873, 1.056, 2.017), (0.1853, 1.055, 1.979), (0.182, 1.055, 1.914), (0.1773, 1.053, 1.823), (0.1719, 1.052, 1.72), (0.1658, 1.05, 1.602), (0.1589, 1.048, 1.468), (-0.2499, 1.045, 1.218), (-0.2568, 1.043, 1.085), (-0.2629, 1.041, 0.9665), (-0.2683, 1.04, 0.8629), (-0.273, 1.039, 0.7723), (-0.2763, 1.038, 0.7077), (-0.2783, 1.037, 0.6694), (0.3347, 0.9867, 1.188), (0.3278, 0.9848, 1.055), (0.3217, 0.9832, 0.937), (0.3164, 0.9817, 0.8335), (0.3117, 0.9805, 0.7428), (0.3083, 0.9796, 0.6782), (0.3063, 0.979, 0.64), (-0.9122, -0.5163, 0.918), (-0.9203, -0.5184, 0.7628), (-0.9222, -0.519, 0.7245), (0.4913, -0.7968, 0.8493), (0.4866, -0.7981, 0.7586), (0.4833, -0.799, 0.694), (0.4813, -0.7995, 0.6558), (-0.4397, -0.8848, 1.255), (-0.4466, -0.8866, 1.121), (-0.4527, -0.8883, 1.003), (-0.4581, -0.8897, 0.8997), (-0.4628, -0.891, 0.8091), (-0.4661, -0.8919, 0.7445), (-0.4681, -0.8924, 0.7062), (0.854, -0.3451, 0.6301), (-0.633, 0.8888, 0.8839), (-0.6377, 0.8875, 0.7933), (-0.6411, 0.8866, 0.7287), (-0.6431, 0.8861, 0.6904), (0.7705, 0.6083, 0.8152), (0.7624, 0.6061, 0.66), (0.7605, 0.6056, 0.6217), (-0.9122, 0.6095, 0.9023), (-0.9203, 0.6073, 0.747), (-0.9222, 0.6068, 0.7088), (-0.0525, -0.9622, 1.236), (-0.05939, -0.964, 1.102), (-0.06551, -0.9657, 0.9843), (-0.07087, -0.9671, 0.8808), (-0.07556, -0.9684, 0.7901), (-0.0789, -0.9693, 0.7255), (-0.08089, -0.9698, 0.6872), (0.1449, 1.044, 1.197), (0.138, 1.043, 1.064), (0.1319, 1.041, 0.946), (0.1265, 1.04, 0.8425), (0.1218, 1.038, 0.7519), (0.1185, 1.037, 0.6873), (0.1165, 1.037, 0.649), (-0.6431, -0.7987, 0.714), (-0.6411, -0.7982, 0.7522), (-0.6377, -0.7972, 0.8168), (-0.633, -0.796, 0.9075), (-1.016, -0.3437, 0.7269), (0.7605, -0.5202, 0.6374), (0.7624, -0.5196, 0.6757), (0.7705, -0.5175, 0.8309), (0.4813, 0.8853, 0.6322), (0.4833, 0.8858, 0.6705), (0.4866, 0.8867, 0.7351), (0.4913, 0.888, 0.8257), (0.3063, -0.893, 0.6661), (0.3083, -0.8925, 0.7044), (0.3117, -0.8916, 0.769), (0.3164, -0.8903, 0.8597), (0.3217, -0.8888, 0.9632), (0.3278, -0.8872, 1.081), (0.3347, -0.8853, 1.215), (-0.4681, 0.9796, 0.6801), (-0.4661, 0.9801, 0.7183), (-0.4628, 0.981, 0.7829), (-0.4581, 0.9823, 0.8736), (-0.4527, 0.9837, 0.9771), (-0.4466, 0.9854, 1.095), (-0.4397, 0.9873, 1.228), (0.1165, -0.9505, 0.6768), (0.1185, -0.95, 0.715), (0.1218, -0.9491, 0.7796), (0.1265, -0.9478, 0.8703), (0.1319, -0.9464, 0.9738), (0.138, -0.9447, 1.092), (0.1449, -0.9428, 1.225), (-0.08089, 1.056, 0.6589), (-0.0789, 1.057, 0.6972), (-0.07556, 1.058, 0.7618), (-0.07087, 1.059, 0.8525), (-0.06551, 1.061, 0.956), (-0.05939, 1.062, 1.074), (-0.0525, 1.064, 1.207), (0.6346, 0.7592, 0.626), (0.6366, 0.7597, 0.6643), (0.6399, 0.7606, 0.7289), (0.6561, 0.765, 1.041), (0.663, 0.7668, 1.174), (-1.016, 0.4317, 0.7161), (-0.7964, 0.7602, 0.7001), (-0.7944, 0.7607, 0.7384), (-0.7911, 0.7617, 0.803), (-0.7749, 0.766, 1.115), (-0.768, 0.7679, 1.249), (-0.7964, -0.6726, 0.7201), (-0.7944, -0.672, 0.7584), (-0.7911, -0.6711, 0.823), (-0.7749, -0.6668, 1.135), (-0.768, -0.6649, 1.269), (0.6346, -0.6736, 0.6461), (0.6366, -0.6731, 0.6843), (0.6399, -0.6722, 0.7489), (0.6561, -0.6678, 1.061), (0.663, -0.6659, 1.194), (-0.2783, -0.9502, 0.6972), (-0.2763, -0.9497, 0.7355), (-0.273, -0.9488, 0.8001), (-0.2683, -0.9475, 0.8907), (-0.2629, -0.9461, 0.9942), (-0.2568, -0.9444, 1.112), (-0.2499, -0.9426, 1.246), (0.854, 0.4303, 0.6193), (-5.005, 0.1522, 1.601), (-4.893, 0.1167, 0.4409), (-4.914, 0.01378, 0.5297), (-4.874, 0.2352, 0.374), (-4.952, -0.1304, 0.7592), (-4.969, -0.166, 0.8909), (-4.972, 0.543, 1.711), (-4.933, -0.06965, 0.6372), (-4.825, 0.6367, 0.3263), (-4.839, 0.5003, 0.3156), (-4.806, 0.8911, 0.4255), (-4.814, 0.7686, 0.3634), (-5.008, 0.04397, 1.517), (-4.918, 0.9266, 1.586), (-4.816, 1.201, 0.8638), (-4.807, 1.157, 0.7337), (-4.803, 0.9994, 0.5102), (-4.803, 1.089, 0.6143), (-4.859, 1.174, 1.268), (-4.842, 1.209, 1.136), (-4.827, 1.219, 0.9997), (-4.877, 1.113, 1.39), (-4.984, -0.1752, 1.027), (-5.004, -0.114, 1.293), (-5.008, -0.04593, 1.413), (-4.897, 1.03, 1.497), (-4.855, 0.3648, 0.3317), (-4.995, -0.1577, 1.163), (-4.997, 0.2747, 1.664), (-4.986, 0.4066, 1.701), (-4.956, 0.6786, 1.695), (-4.937, 0.8081, 1.653), (4.853, 0.9229, 1.65), (5.166, -0.1832, 1.452), (4.884, 1.017, 1.554), (5.036, 1.164, 1.207), (4.927, 1.091, 1.446), (5.296, 1.002, 0.7653), (5.1, 1.162, 1.085), (5.037, -0.05203, 1.654), (5.354, 0.9048, 0.6879), (5.448, 0.6647, 0.5956), (4.853, 0.419, 1.835), (5.406, -0.1402, 0.9729), (5.505, 0.2633, 0.6329), (5.498, 0.1389, 0.6912), (4.978, 0.04544, 1.731), (4.834, 0.5545, 1.822), (4.927, 0.1594, 1.788), (4.885, 0.2856, 1.823), (4.827, 0.687, 1.786), (5.479, 0.02743, 0.7694), (5.354, -0.19, 1.09), (5.448, -0.06681, 0.8645), (5.479, 0.5313, 0.5842), (5.405, 0.7909, 0.6307), (4.834, 0.8114, 1.728), (5.166, 1.134, 0.9675), (5.232, 1.08, 0.8597), (4.978, 1.14, 1.329), (5.296, -0.2142, 1.212), (5.1, -0.1292, 1.559), (5.498, 0.3958, 0.5968), (5.232, -0.2119, 1.334), (-5.35, 0.1833, 1.716), (-5.265, -0.09762, 0.5872), (-5.337, -0.02359, 0.4963), (-5.125, -0.2128, 0.9517), (-5.605, 0.4998, 1.74), (-5.591, 0.2664, 0.3638), (-5.758, 0.4785, 0.4067), (-5.277, 0.08371, 1.656), (-5.979, 0.8065, 0.7696), (-5.832, 0.5781, 0.4665), (-5.984, 0.8746, 1.171), (-5.998, 0.8494, 0.8989), (-5.952, 0.8559, 1.303), (-5.164, -0.08349, 1.471), (-5.904, 0.817, 1.427), (-5.432, 0.2885, 1.751), (-5.691, 0.5977, 1.696), (-5.204, -0.1552, 0.6962), (-5.109, -0.2106, 1.088), (-5.157, -0.1941, 0.8193), (-5.503, 0.162, 0.3825), (-5.677, 0.3733, 0.372), (-5.843, 0.7594, 1.536), (-5.945, 0.7453, 0.6515), (-5.895, 0.6682, 0.5491), (-5.999, 0.8724, 1.034), (-5.111, -0.1876, 1.224), (-5.214, -0.006369, 1.574), (-5.418, 0.06407, 0.4272), (-5.129, -0.1447, 1.353), (-5.518, 0.3954, 1.759), (-5.771, 0.6854, 1.626), (4.609, 0.8732, 1.599), (4.705, -0.2689, 1.382), (4.595, 0.9586, 1.492), (4.564, 1.071, 1.102), (4.583, 1.021, 1.371), (4.558, 0.8593, 0.6087), (4.558, 1.055, 0.9656), (4.702, -0.1144, 1.608), (4.563, 0.7523, 0.5225), (4.582, 0.4991, 0.4202), (4.666, 0.3823, 1.809), (4.677, -0.2764, 0.8463), (4.622, 0.0962, 0.4638), (4.636, -0.02363, 0.5296), (4.697, -0.007356, 1.694), (4.653, 0.5183, 1.794), (4.689, 0.1143, 1.758), (4.678, 0.2458, 1.797), (4.638, 0.6488, 1.753), (4.651, -0.1282, 0.6177), (4.687, -0.3143, 0.978), (4.664, -0.2136, 0.7246), (4.594, 0.3627, 0.408), (4.571, 0.6307, 0.4589), (4.624, 0.7686, 1.687), (4.555, 1.014, 0.8345), (4.555, 0.9477, 0.714), (4.572, 1.059, 1.239), (4.696, -0.3259, 1.115), (4.705, -0.2027, 1.503), (4.607, 0.2266, 0.4227), (4.701, -0.3105, 1.251), (-1.34, -0.3812, 0.8846), (-1.396, -0.561, 1.246), (-1.36, -0.4646, 0.9921), (-1.265, 0.1053, 0.6704), (-1.24, 0.3737, 0.7183), (-1.344, 0.5316, 1.941), (-1.234, 0.7624, 1.089), (-1.23, 0.6943, 0.9691), (-1.268, 0.8144, 1.491), (-1.41, -0.5702, 1.382), (-1.434, -0.4409, 1.768), (-1.282, -0.03021, 0.6865), (-1.422, -0.5527, 1.518), (-1.413, 0.01166, 2.056), (-1.364, 0.4131, 2.008), (-1.431, -0.2427, 1.956), (-1.32, -0.2782, 0.7957), (-1.3, -0.1597, 0.7288), (-1.379, -0.5253, 1.114), (-1.399, 0.148, 2.066), (-1.251, 0.2417, 0.6811), (-1.233, 0.4961, 0.7804), (-1.435, -0.351, 1.872), (-1.242, 0.806, 1.219), (-1.229, 0.6044, 0.8651), (-1.285, 0.7787, 1.623), (-1.254, 0.8236, 1.355), (-1.304, 0.718, 1.745), (-1.43, -0.509, 1.648), (-1.324, 0.6346, 1.852), (-1.424, -0.1203, 2.018), (-1.382, 0.2836, 2.05), (1.11, 0.5454, 1.785), (1.206, -0.5968, 1.568), (1.097, 0.6307, 1.678), (1.065, 0.743, 1.288), (1.084, 0.6936, 1.556), (1.059, 0.5315, 0.7944), (1.06, 0.7277, 1.151), (1.203, -0.4422, 1.794), (1.065, 0.4245, 0.7082), (1.083, 0.1713, 0.6059), (1.167, 0.05444, 1.995), (1.178, -0.6043, 1.032), (1.123, -0.2316, 0.6494), (1.138, -0.3515, 0.7153), (1.198, -0.3352, 1.88), (1.154, 0.1905, 1.98), (1.19, -0.2135, 1.944), (1.18, -0.08199, 1.982), (1.14, 0.3209, 1.939), (1.152, -0.4561, 0.8033), (1.189, -0.6422, 1.164), (1.166, -0.5414, 0.9103), (1.095, 0.03487, 0.5937), (1.073, 0.3028, 0.6446), (1.125, 0.4408, 1.873), (1.057, 0.6861, 1.02), (1.056, 0.6199, 0.8997), (1.074, 0.7315, 1.425), (1.197, -0.6537, 1.3), (1.206, -0.5305, 1.689), (1.108, -0.1012, 0.6084), (1.203, -0.6383, 1.437), (-0.6762, 0.9024, -7.6), (-0.09125, 0.8435, -7.62), (-1.32, -0.6504, -7.486), (0.08378, -0.9327, -7.527), (-0.8661, -1.024, -7.484), (0.4567, -0.4795, -7.568), (-1.041, 0.7521, -7.577), (0.3631, 0.4699, -7.617), (-1.32, 0.4737, -7.55), (-0.4787, -1.102, -7.495), (-0.2812, 0.9015, -7.616), (-1.041, -0.9301, -7.482), (-1.414, -0.4753, -7.492), (0.3631, -0.6542, -7.554), (-1.472, -0.2854, -7.501), (0.08378, 0.7496, -7.622), (-0.09125, -1.026, -7.515), (-1.472, 0.1093, -7.523), (-0.8661, 0.8452, -7.589), (-0.2812, -1.083, -7.504), (-0.4787, 0.9214, -7.609), (0.5143, 0.1048, -7.603), (0.2372, 0.6234, -7.621), (-1.414, 0.299, -7.536), (-1.195, 0.6267, -7.563), (-1.195, -0.804, -7.483), (0.2372, -0.8072, -7.54), (-0.6762, -1.082, -7.488), (0.5143, -0.2899, -7.581), (0.4567, 0.2947, -7.611), (0.5352, -0.09263, -7.594), (-1.492, -0.08805, -7.512), (-1.029, -0.9029, -6.742), (-1.402, -0.4479, -6.729), (0.3745, -0.6243, -6.818), (-1.459, -0.2578, -6.728), (0.09536, 0.7811, -6.823), (-0.07958, -0.9972, -6.789), (-1.459, 0.1375, -6.734), (-0.854, 0.8754, -6.775), (-0.2694, -1.055, -6.779), (-0.4668, 0.9523, -6.797), (0.5256, 0.1361, -6.837), (0.2487, 0.655, -6.829), (-1.402, 0.3275, -6.739), (-1.182, 0.656, -6.755), (-1.182, -0.7767, -6.735), (0.2487, -0.7778, -6.809), (-0.6642, -1.054, -6.758), (0.5256, -0.2592, -6.831), (0.468, 0.3262, -6.836), (-0.6642, 0.9329, -6.786), (-0.07958, 0.8749, -6.816), (-1.308, -0.6231, -6.731), (0.09536, -0.9037, -6.8), (-0.854, -0.9966, -6.749), (0.468, -0.4493, -6.825), (-1.029, 0.7819, -6.765), (0.3745, 0.5014, -6.834), (-1.308, 0.5026, -6.747), (-0.4668, -1.074, -6.768), (-0.2694, 0.9327, -6.806), (0.5467, -0.06161, -6.836), (-1.48, -0.06015, -6.731), (-0.6838, 0.9277, -7.164), (-0.09916, 0.8696, -7.194), (-1.328, -0.6284, -7.109), (0.07578, -0.9089, -7.178), (-0.8736, -1.002, -7.128), (0.4485, -0.4545, -7.204), (-1.049, 0.7766, -7.143), (0.355, 0.4961, -7.212), (-1.328, 0.4973, -7.125), (-0.4864, -1.079, -7.146), (-0.289, 0.9274, -7.185), (0.5271, -0.0669, -7.214), (-1.499, -0.06543, -7.109), (-1.049, -0.9081, -7.12), (-1.421, -0.4532, -7.107), (0.355, -0.6296, -7.196), (-1.479, -0.2631, -7.107), (0.07578, 0.7758, -7.202), (-0.09916, -1.002, -7.168), (-1.479, 0.1322, -7.112), (-0.8736, 0.8701, -7.154), (-0.289, -1.06, -7.157), (-0.4864, 0.947, -7.175), (0.506, 0.1308, -7.215), (0.2291, 0.6497, -7.208), (-1.421, 0.3222, -7.118), (-1.202, 0.6508, -7.134), (-1.202, -0.782, -7.114), (0.2291, -0.7831, -7.188), (-0.6838, -1.06, -7.137), (0.506, -0.2645, -7.209), (0.4485, 0.3209, -7.214), (-0.2706, 0.4637, -15.4), (0.3149, 0.4061, -15.39), (-0.9154, -1.091, -15.31), (0.49, -1.37, -15.29), (-0.4606, -1.463, -15.29), (0.8632, -0.9157, -15.32), (-0.6358, 0.3126, -15.39), (0.7696, 0.03352, -15.37), (-0.9154, 0.03352, -15.37), (-0.07289, -1.54, -15.28), (0.1248, 0.4637, -15.4), (0.9404, -0.5285, -15.34), (-1.086, -0.5285, -15.34), (-0.6358, -1.37, -15.29), (-1.009, -0.9157, -15.32), (0.7696, -1.091, -15.31), (-1.067, -0.7259, -15.33), (0.49, 0.3126, -15.39), (0.3149, -1.463, -15.29), (-1.067, -0.3312, -15.35), (-0.4606, 0.4061, -15.39), (0.1248, -1.521, -15.28), (-0.07289, 0.4831, -15.4), (0.9209, -0.3312, -15.35), (0.6436, 0.1868, -15.38), (-1.009, -0.1414, -15.36), (-0.7894, 0.1868, -15.38), (-0.7894, -1.244, -15.3), (0.6436, -1.244, -15.3), (-0.2706, -1.521, -15.28), (0.9209, -0.7259, -15.33), (0.8632, -0.1414, -15.36), (-0.4973, -0.7593, 3.53), (-0.8699, -0.3044, 3.543), (0.9063, -0.4808, 3.454), (-0.9275, -0.1143, 3.544), (0.6271, 0.9246, 3.449), (0.4521, -0.8536, 3.483), (-0.9275, 0.281, 3.538), (-0.3223, 1.019, 3.497), (0.2623, -0.9112, 3.493), (0.06491, 1.096, 3.475), (1.057, 0.2796, 3.435), (0.7804, 0.7985, 3.443), (-0.8699, 0.471, 3.533), (-0.6506, 0.7996, 3.517), (-0.6506, -0.6332, 3.537), (0.7804, -0.6343, 3.463), (-0.1325, -0.9109, 3.514), (1.057, -0.1157, 3.441), (0.9998, 0.4697, 3.436), (-0.1325, 1.076, 3.486), (0.4521, 1.018, 3.456), (-0.7764, -0.4796, 3.541), (0.6271, -0.7601, 3.472), (-0.3223, -0.8531, 3.523), (0.9998, -0.3057, 3.447), (-0.4973, 0.9255, 3.507), (0.9063, 0.6449, 3.438), (-0.7764, 0.6461, 3.525), (0.06491, -0.9305, 3.504), (0.2623, 1.076, 3.465), (1.078, 0.08191, 3.436), (-0.9479, 0.08337, 3.541), (-0.4797, -0.7546, 3.87), (-0.8524, -0.2996, 3.883), (0.9238, -0.4761, 3.793), (-0.91, -0.1095, 3.883), (0.6446, 0.9294, 3.788), (0.4697, -0.8489, 3.822), (-0.91, 0.2858, 3.878), (-0.3048, 1.024, 3.836), (0.2799, -0.9064, 3.833), (0.08247, 1.101, 3.815), (1.075, 0.2843, 3.775), (0.798, 0.8033, 3.782), (-0.8524, 0.4758, 3.872), (-0.633, 0.8043, 3.856), (-0.633, -0.6285, 3.876), (0.798, -0.6295, 3.802), (-0.1149, -0.9061, 3.853), (1.075, -0.111, 3.78), (1.017, 0.4744, 3.775), (-0.1149, 1.081, 3.825), (0.4697, 1.023, 3.796), (-0.7589, -0.4749, 3.88), (0.6446, -0.7554, 3.812), (-0.3048, -0.8483, 3.862), (1.017, -0.301, 3.786), (-0.4797, 0.9302, 3.846), (0.9238, 0.6497, 3.778), (-0.7589, 0.6509, 3.865), (0.08247, -0.9257, 3.843), (0.2799, 1.081, 3.805), (1.095, 0.08665, 3.776), (-0.9301, 0.08812, 3.881)], [], [(10, 42, 41, 9), (24, 56, 55, 23), (11, 43, 42, 10), (25, 57, 56, 24), (12, 44, 43, 11), (26, 58, 57, 25), (13, 45, 44, 12), (27, 59, 58, 26), (14, 46, 45, 13), (1, 33, 32, 0), (28, 60, 59, 27), (15, 47, 46, 14), (2, 34, 33, 1), (29, 61, 60, 28), (16, 48, 47, 15), (3, 35, 34, 2), (30, 62, 61, 29), (17, 49, 48, 16), (4, 36, 35, 3), (31, 63, 62, 30), (18, 50, 49, 17), (5, 37, 36, 4), (0, 32, 63, 31), (19, 51, 50, 18), (6, 38, 37, 5), (20, 52, 51, 19), (7, 39, 38, 6), (21, 53, 52, 20), (8, 40, 39, 7), (22, 54, 53, 21), (9, 41, 40, 8), (23, 55, 54, 22), (78, 79, 114, 115), (95, 99, 131, 100), (87, 88, 106, 107), (46, 47, 48, 49, 50, 51, 52, 84, 76, 44, 45), (88, 89, 105, 106), (94, 95, 100, 101), (89, 90, 104, 105), (79, 80, 113, 114), (74, 75, 117, 118), (96, 64, 127, 128), (99, 98, 130, 131), (64, 65, 126, 127), (90, 91, 103, 104), (80, 81, 112, 113), (38, 39, 40, 41, 42, 43, 44, 76, 68, 36, 37), (65, 66, 125, 126), (98, 97, 129, 130), (81, 82, 111, 112), (91, 93, 102, 103), (54, 55, 56, 57, 58, 59, 60, 92, 84, 52, 53), (75, 77, 116, 117), (86, 87, 107, 108), (82, 83, 110, 111), (77, 78, 115, 116), (72, 73, 119, 120), (67, 69, 123, 124), (97, 96, 128, 129), (83, 85, 109, 110), (66, 67, 124, 125), (93, 94, 101, 102), (73, 74, 118, 119), (62, 63, 32, 33, 34, 35, 36, 68, 92, 60, 61), (71, 72, 120, 121), (70, 71, 121, 122), (85, 86, 108, 109), (69, 70, 122, 123), (114, 113, 112, 133, 134, 120, 119, 118, 117, 116, 115), (106, 105, 104, 132, 133, 112, 111, 110, 109, 108, 107), (122, 121, 120, 134, 135, 128, 127, 126, 125, 124, 123), (130, 129, 128, 135, 132, 104, 103, 102, 101, 100, 131), (10, 9, 85, 83), (24, 23, 69, 67), (11, 10, 83, 82), (25, 24, 67, 66), (12, 11, 82, 81), (26, 25, 66, 65), (13, 12, 81, 80), (27, 26, 65, 64), (14, 13, 80, 79), (68, 76, 133, 132), (1, 0, 95, 94), (28, 27, 64, 96), (15, 14, 79, 78), (2, 1, 94, 93), (29, 28, 96, 97), (16, 15, 78, 77), (3, 2, 93, 91), (30, 29, 97, 98), (84, 92, 135, 134), (17, 16, 77, 75), (4, 3, 91, 90), (31, 30, 98, 99), (18, 17, 75, 74), (5, 4, 90, 89), (0, 31, 99, 95), (19, 18, 74, 73), (6, 5, 89, 88), (20, 19, 73, 72), (7, 6, 88, 87), (92, 68, 132, 135), (21, 20, 72, 71), (8, 7, 87, 86), (22, 21, 71, 70), (76, 84, 134, 133), (9, 8, 86, 85), (23, 22, 70, 69), (98, 97, 96, 64, 65, 66, 67, 69, 70, 71, 72, 73, 74, 75, 77, 78, 79, 80, 81, 82, 83, 85, 86, 87, 88, 89, 90, 91, 93, 94, 95, 99), (1141, 1126, 159, 155), (1139, 1127, 147, 158), (1142, 1140, 145, 165), (1143, 1128, 153, 140), (1144, 1129, 141, 142), (1123, 1130, 146, 139), (1145, 1154, 149, 138), (1126, 1142, 165, 159), (1146, 1131, 136, 151), (1154, 1139, 158, 149), (1129, 1132, 150, 141), (1147, 1146, 151, 161), (1148, 1133, 157, 152), (1138, 1123, 139, 166), (1131, 1134, 154, 136), (1133, 1135, 156, 157), (1132, 1147, 161, 150), (1149, 1141, 155, 137), (1150, 1136, 164, 167), (1134, 1148, 152, 154), (1135, 1137, 148, 156), (1137, 1145, 138, 148), (1127, 1153, 162, 147), (1151, 1143, 140, 143), (1128, 1144, 142, 153), (1130, 1150, 167, 146), (1125, 1151, 143, 163), (1140, 1124, 160, 145), (1124, 1125, 163, 160), (1152, 1149, 137, 144), (1136, 1152, 144, 164), (1107, 1108, 209, 201), (1106, 1109, 219, 212), (1105, 1107, 201, 205), (1104, 1110, 223, 202), (1103, 1104, 202, 208), (1102, 1111, 215, 211), (1101, 1106, 212, 221), (1110, 1112, 206, 223), (1100, 1113, 228, 217), (1099, 1114, 226, 227), (1098, 1105, 205, 222), (1109, 1115, 229, 219), (1112, 1102, 211, 206), (1097, 1116, 204, 231), (1096, 1099, 227, 218), (1116, 1117, 210, 204), (1095, 1118, 203, 213), (1094, 1097, 231, 216), (1093, 1095, 213, 214), (1117, 1096, 218, 210), (1111, 1119, 230, 215), (1092, 1120, 200, 207), (1118, 1094, 216, 203), (1091, 1093, 214, 220), (1115, 1091, 220, 229), (1108, 1101, 221, 209), (1113, 1121, 225, 228), (1114, 1100, 217, 226), (1120, 1098, 222, 200), (1121, 1103, 208, 225), (1119, 1122, 224, 230), (1122, 1092, 207, 224), (267, 266, 274, 275), (268, 267, 275, 276), (269, 268, 276, 277), (270, 269, 277, 278), (271, 270, 278, 279), (265, 264, 272, 273), (266, 265, 273, 274), (340, 339, 531, 522), (275, 274, 282, 283), (290, 298, 563, 565), (277, 276, 284, 285), (278, 277, 285, 286), (279, 278, 286, 287), (273, 272, 280, 281), (286, 285, 293, 294), (287, 286, 294, 295), (281, 280, 288, 289), (282, 281, 289, 290), (283, 282, 290, 291), (284, 283, 291, 292), (285, 284, 292, 293), (436, 437, 462, 471), (292, 291, 299, 300), (293, 292, 300, 301), (294, 293, 301, 302), (295, 294, 302, 303), (289, 288, 296, 297), (290, 289, 297, 298), (303, 302, 310, 311), (297, 296, 304, 305), (298, 297, 305, 306), (299, 298, 306, 307), (300, 299, 307, 308), (301, 300, 308, 309), (302, 301, 309, 310), (307, 306, 314, 315), (266, 267, 582, 591), (309, 308, 316, 317), (310, 309, 317, 318), (311, 310, 318, 319), (305, 304, 312, 313), (346, 338, 532, 520), (319, 318, 326, 327), (313, 312, 320, 321), (314, 313, 321, 322), (315, 314, 322, 323), (316, 315, 323, 324), (317, 316, 324, 325), (318, 317, 325, 326), (324, 323, 331, 332), (325, 324, 332, 333), (326, 325, 333, 334), (327, 326, 334, 335), (321, 320, 328, 329), (322, 321, 329, 330), (466, 451, 460, 458), (329, 328, 336, 337), (330, 329, 337, 338), (331, 330, 338, 339), (332, 331, 339, 340), (333, 332, 340, 341), (334, 333, 341, 342), (335, 334, 342, 343), (341, 340, 348, 349), (342, 341, 349, 350), (343, 342, 350, 351), (337, 336, 344, 345), (299, 291, 564, 562), (339, 338, 346, 347), (479, 494, 445, 457), (345, 344, 352, 353), (346, 345, 353, 354), (347, 346, 354, 355), (348, 347, 355, 356), (349, 348, 356, 357), (350, 349, 357, 358), (351, 350, 358, 359), (357, 356, 364, 365), (358, 357, 365, 366), (359, 358, 366, 367), (353, 352, 360, 361), (354, 353, 361, 362), (571, 570, 413, 412), (356, 355, 363, 364), (362, 361, 369, 370), (363, 362, 370, 371), (364, 363, 371, 372), (365, 364, 372, 373), (366, 365, 373, 374), (367, 366, 374, 375), (361, 360, 368, 369), (374, 373, 381, 382), (375, 374, 382, 383), (369, 368, 376, 377), (338, 337, 533, 532), (371, 370, 378, 379), (434, 435, 472, 473), (373, 372, 380, 381), (378, 377, 389, 390), (540, 539, 429, 428), (379, 378, 390, 391), (315, 316, 546, 547), (380, 379, 391, 392), (282, 274, 580, 576), (381, 380, 392, 393), (419, 434, 473, 477), (382, 381, 393, 394), (391, 390, 489, 488), (383, 382, 394, 395), (435, 420, 476, 472), (377, 376, 388, 389), (273, 281, 577, 581), (394, 393, 408, 409), (305, 313, 549, 561), (395, 394, 409, 410), (348, 340, 522, 518), (389, 388, 403, 404), (525, 526, 430, 431), (390, 389, 404, 405), (570, 585, 411, 413), (337, 345, 521, 533), (406, 391, 488, 486), (392, 391, 406, 407), (313, 314, 548, 549), (393, 392, 407, 408), (586, 571, 412, 402), (379, 380, 490, 491), (406, 405, 420, 421), (390, 405, 487, 489), (407, 406, 421, 422), (511, 510, 441, 432), (408, 407, 422, 423), (380, 372, 502, 490), (409, 408, 423, 424), (541, 556, 415, 427), (410, 409, 424, 425), (557, 542, 426, 414), (404, 403, 418, 419), (308, 307, 551, 550), (405, 404, 419, 420), (331, 323, 536, 534), (425, 424, 439, 440), (377, 378, 492, 501), (419, 418, 433, 434), (306, 305, 561, 552), (284, 276, 578, 566), (496, 497, 442, 443), (421, 420, 435, 436), (371, 379, 491, 503), (450, 465, 459, 461), (267, 631, 384, 582), (423, 422, 437, 438), (372, 371, 503, 502), (424, 423, 438, 439), (555, 540, 428, 416), (437, 436, 451, 452), (631, 630, 385, 384), (438, 437, 452, 453), (378, 370, 504, 492), (439, 438, 453, 454), (482, 481, 447, 446), (440, 439, 454, 455), (298, 299, 562, 563), (434, 433, 448, 449), (539, 554, 417, 429), (435, 434, 449, 450), (494, 495, 444, 445), (436, 435, 450, 451), (370, 369, 505, 504), (449, 448, 463, 464), (276, 275, 579, 578), (450, 449, 464, 465), (526, 511, 432, 430), (422, 421, 475, 474), (291, 290, 565, 564), (452, 451, 466, 467), (616, 617, 386, 387), (453, 452, 467, 468), (369, 377, 501, 505), (454, 453, 468, 469), (362, 363, 506, 507), (455, 454, 469, 470), (467, 466, 481, 482), (510, 525, 431, 441), (468, 467, 482, 483), (614, 615, 396, 397), (469, 468, 483, 484), (363, 355, 516, 506), (470, 469, 484, 485), (480, 479, 457, 456), (464, 463, 478, 479), (274, 273, 581, 580), (465, 464, 479, 480), (316, 308, 550, 546), (466, 465, 480, 481), (283, 284, 566, 567), (599, 614, 397, 401), (479, 478, 493, 494), (497, 482, 446, 442), (556, 557, 414, 415), (465, 466, 458, 459), (481, 480, 495, 496), (602, 601, 399, 398), (617, 602, 398, 386), (281, 282, 576, 577), (483, 482, 497, 498), (355, 354, 517, 516), (484, 483, 498, 499), (354, 362, 507, 517), (485, 484, 499, 500), (307, 315, 547, 551), (498, 497, 512, 513), (495, 480, 456, 444), (499, 498, 513, 514), (451, 450, 461, 460), (500, 499, 514, 515), (481, 496, 443, 447), (494, 493, 508, 509), (314, 306, 552, 548), (495, 494, 509, 510), (600, 599, 401, 400), (496, 495, 510, 511), (347, 348, 518, 519), (497, 496, 511, 512), (509, 508, 523, 524), (339, 347, 519, 531), (510, 509, 524, 525), (345, 346, 520, 521), (437, 422, 474, 462), (532, 533, 715, 711), (512, 511, 526, 527), (551, 547, 724, 725), (513, 512, 527, 528), (413, 411, 677, 659), (514, 513, 528, 529), (521, 520, 710, 714), (515, 514, 529, 530), (585, 586, 402, 411), (528, 527, 542, 543), (546, 550, 723, 722), (529, 528, 543, 544), (504, 505, 699, 701), (530, 529, 544, 545), (518, 522, 712, 713), (524, 523, 538, 539), (386, 398, 664, 663), (525, 524, 539, 540), (561, 549, 720, 721), (526, 525, 540, 541), (398, 399, 654, 664), (527, 526, 541, 542), (442, 446, 679, 690), (501, 492, 700, 698), (330, 331, 534, 535), (567, 566, 739, 742), (541, 540, 555, 556), (520, 532, 711, 710), (322, 330, 535, 537), (444, 456, 680, 689), (543, 542, 557, 558), (505, 501, 698, 699), (544, 543, 558, 559), (516, 517, 708, 709), (545, 544, 559, 560), (542, 541, 427, 426), (401, 397, 655, 656), (539, 538, 553, 554), (473, 472, 688, 686), (559, 558, 573, 574), (560, 559, 574, 575), (615, 600, 400, 396), (503, 491, 696, 697), (554, 553, 568, 569), (507, 506, 707, 706), (555, 554, 569, 570), (477, 473, 686, 687), (556, 555, 570, 571), (565, 563, 741, 730), (557, 556, 571, 572), (488, 489, 695, 693), (558, 557, 572, 573), (275, 283, 567, 579), (572, 571, 586, 587), (573, 572, 587, 588), (574, 573, 588, 589), (575, 574, 589, 590), (323, 322, 537, 536), (569, 568, 583, 584), (570, 569, 584, 585), (590, 589, 604, 605), (405, 406, 486, 487), (584, 583, 598, 599), (585, 584, 599, 600), (586, 585, 600, 601), (587, 586, 601, 602), (588, 587, 602, 603), (589, 588, 603, 604), (601, 600, 615, 616), (420, 419, 477, 476), (603, 602, 617, 618), (604, 603, 618, 619), (605, 604, 619, 620), (601, 616, 387, 399), (599, 598, 613, 614), (554, 555, 416, 417), (620, 619, 634, 635), (630, 266, 591, 385), (614, 613, 628, 629), (615, 614, 629, 630), (616, 615, 630, 631), (617, 616, 631, 632), (618, 617, 632, 633), (619, 618, 633, 634), (632, 631, 267, 268), (633, 632, 268, 269), (634, 633, 269, 270), (635, 634, 270, 271), (629, 628, 264, 265), (630, 629, 265, 266), (421, 436, 471, 475), (650, 649, 648, 662), (651, 656, 655, 652), (664, 654, 653, 663), (658, 659, 677, 657), (683, 682, 681, 702), (704, 685, 684, 703), (678, 661, 660, 665), (669, 668, 666, 667), (672, 671, 670, 691), (679, 674, 673, 690), (680, 676, 675, 689), (693, 695, 694, 692), (718, 697, 696, 719), (701, 699, 698, 700), (709, 708, 706, 707), (712, 732, 731, 713), (711, 715, 714, 710), (705, 687, 686, 688), (738, 735, 736, 737), (716, 734, 733, 717), (727, 721, 720, 726), (723, 725, 724, 722), (729, 730, 741, 728), (740, 743, 742, 739), (443, 442, 690, 673), (581, 577, 736, 735), (549, 548, 726, 720), (534, 536, 716, 717), (459, 458, 702, 681), (576, 580, 738, 737), (411, 402, 657, 677), (552, 561, 721, 727), (458, 460, 683, 702), (445, 444, 689, 675), (577, 576, 737, 736), (562, 564, 729, 728), (580, 581, 735, 738), (414, 426, 678, 665), (564, 565, 730, 729), (506, 516, 709, 707), (462, 474, 704, 703), (533, 521, 714, 715), (502, 503, 697, 718), (426, 427, 661, 678), (429, 417, 666, 668), (531, 519, 731, 732), (472, 476, 705, 688), (517, 507, 706, 708), (430, 432, 672, 691), (566, 578, 740, 739), (416, 428, 669, 667), (471, 462, 703, 684), (563, 562, 728, 741), (519, 518, 713, 731), (431, 430, 691, 670), (487, 486, 692, 694), (396, 400, 651, 652), (474, 475, 685, 704), (591, 582, 662, 648), (522, 531, 732, 712), (399, 387, 653, 654), (578, 579, 743, 740), (579, 567, 742, 743), (490, 502, 718, 719), (397, 396, 652, 655), (476, 477, 687, 705), (385, 591, 648, 649), (537, 535, 733, 734), (415, 414, 665, 660), (400, 401, 656, 651), (384, 385, 649, 650), (417, 416, 667, 666), (492, 504, 701, 700), (402, 412, 658, 657), (548, 552, 727, 726), (535, 534, 717, 733), (428, 429, 668, 669), (412, 413, 659, 658), (446, 447, 674, 679), (441, 431, 670, 671), (491, 490, 719, 696), (427, 415, 660, 661), (547, 546, 722, 724), (456, 457, 676, 680), (536, 537, 734, 716), (432, 441, 671, 672), (461, 459, 681, 682), (447, 443, 673, 674), (486, 488, 693, 692), (550, 551, 725, 723), (460, 461, 682, 683), (457, 445, 675, 676), (582, 384, 650, 662), (489, 487, 694, 695), (475, 471, 684, 685), (387, 386, 663, 653), (1438, 1423, 560, 575), (1437, 1422, 303, 311), (1436, 1424, 590, 605), (1439, 1419, 395, 410), (1369, 647, 592, 1347), (1442, 1414, 515, 530), (1370, 640, 641, 1378), (1435, 1428, 343, 351), (1434, 1427, 425, 440), (1372, 597, 606, 1366), (1375, 627, 636, 1362), (1368, 624, 625, 1365), (1433, 1426, 367, 375), (1432, 1425, 470, 485), (1431, 1440, 279, 287), (1430, 1418, 620, 635), (1371, 643, 644, 1364), (1373, 595, 596, 1355), (1376, 622, 623, 1356), (1377, 638, 639, 1358), (1374, 611, 612, 1360), (1363, 608, 609, 1361), (1361, 609, 610, 1349), (1362, 636, 637, 1352), (1366, 606, 607, 1359), (1378, 641, 642, 1354), (1365, 625, 626, 1350), (1364, 644, 645, 1348), (1367, 593, 594, 1353), (1360, 612, 621, 1351), (1440, 1420, 271, 279), (1441, 1421, 327, 335), (242, 235, 761), (930, 856, 760, 773), (1379, 744, 751, 1402), (1386, 757, 758, 1404), (1383, 754, 748, 1399), (1384, 755, 750, 1401), (1397, 769, 770, 1405), (1385, 756, 189, 1410), (1381, 746, 752, 1403), (1380, 745, 749, 1400), (1382, 753, 745, 1380), (1393, 765, 744, 1379), (1396, 768, 242, 1409), (1395, 767, 772, 1407), (1392, 764, 771, 1406), (1390, 762, 754, 1383), (886, 842, 757, 747), (893, 930, 773, 748), (900, 872, 765, 749), (903, 877, 766, 750), (1387, 759, 755, 1384), (1394, 766, 746, 1381), (1391, 763, 756, 1385), (907, 884, 767, 751), (914, 232, 768, 752), (1389, 761, 769, 1397), (189, 177, 753), (1388, 760, 747, 1398), (923, 849, 759, 772), (915, 867, 764, 758), (919, 861, 762, 770), (921, 862, 763, 771), (1310, 1295, 797, 782), (1309, 1294, 796, 781), (1308, 1296, 798, 780), (1311, 1291, 793, 783), (1314, 1286, 788, 196), (1307, 1300, 802, 779), (1306, 1299, 801, 778), (1305, 1298, 800, 777), (1304, 1297, 799, 776), (1303, 1312, 784, 775), (1302, 1290, 792, 774), (1312, 1292, 794, 784), (1313, 1293, 795, 244), (990, 785, 778, 964), (1009, 792, 780, 969), (998, 789, 775, 950), (1002, 790, 777, 957), (1058, 803, 781, 972), (185, 791, 196), (995, 787, 779, 965), (994, 786, 776, 953), (193, 788, 786, 994), (1041, 799, 785, 990), (262, 802, 244), (1051, 801, 783, 982), (1036, 798, 782, 975), (1030, 796, 789, 998), (1016, 793, 790, 1002), (1046, 800, 787, 995), (1035, 797, 791, 185), (245, 795, 803, 1058), (1023, 794, 774, 943), (850, 809, 811, 892), (843, 808, 806, 829), (256, 805, 254), (878, 810, 816, 929), (198, 804, 192), (829, 806, 813, 263), (254, 805, 812, 899), (836, 807, 815, 171), (192, 804, 814, 913), (199, 1040, 184, 815), (976, 1022, 808, 816), (958, 1057, 810, 814), (240, 1050, 258, 813), (944, 983, 817, 812), (937, 1015, 807, 811), (983, 1029, 809, 817), (744, 821, 907, 751), (821, 820, 908, 907), (820, 819, 909, 908), (819, 818, 910, 909), (818, 168, 911, 910), (168, 175, 912, 911), (175, 192, 913, 912), (757, 842, 915, 758), (842, 841, 916, 915), (841, 840, 917, 916), (840, 839, 918, 917), (839, 838, 182, 918), (838, 837, 181, 182), (837, 836, 171, 181), (754, 828, 893, 748), (828, 827, 894, 893), (827, 826, 895, 894), (826, 825, 896, 895), (825, 257, 897, 896), (257, 255, 898, 897), (255, 254, 899, 898), (755, 835, 903, 750), (835, 834, 904, 903), (834, 833, 905, 904), (833, 832, 906, 905), (832, 831, 259, 906), (831, 830, 260, 259), (830, 829, 263, 260), (769, 885, 919, 770), (885, 234, 920, 919), (234, 249, 920), (756, 180, 189), (746, 824, 914, 752), (824, 823, 233, 914), (823, 236, 233), (745, 822, 900, 749), (822, 169, 901, 900), (169, 173, 901), (753, 177, 822, 745), (177, 169, 822), (765, 872, 821, 744), (872, 871, 820, 821), (871, 870, 819, 820), (870, 190, 818, 819), (190, 869, 168, 818), (869, 868, 175, 168), (868, 198, 192, 175), (768, 232, 242), (767, 884, 923, 772), (884, 883, 924, 923), (883, 882, 925, 924), (882, 881, 926, 925), (881, 880, 927, 926), (880, 879, 928, 927), (879, 878, 929, 928), (764, 867, 921, 771), (867, 866, 922, 921), (866, 865, 197, 922), (865, 188, 197), (188, 864, 182), (762, 861, 828, 754), (861, 860, 827, 828), (860, 859, 826, 827), (859, 261, 825, 826), (261, 858, 257, 825), (858, 857, 255, 257), (857, 256, 254, 255), (759, 849, 835, 755), (849, 848, 834, 835), (848, 847, 833, 834), (847, 846, 832, 833), (846, 845, 831, 832), (845, 844, 830, 831), (844, 843, 829, 830), (766, 877, 824, 746), (877, 876, 823, 824), (876, 875, 236, 823), (875, 248, 236), (248, 874, 259), (763, 862, 180, 756), (862, 187, 180), (761, 235, 885, 769), (235, 234, 885), (760, 856, 886, 747), (856, 855, 887, 886), (855, 854, 888, 887), (854, 853, 889, 888), (853, 852, 890, 889), (852, 851, 891, 890), (851, 850, 892, 891), (197, 187, 922), (922, 187, 862, 921), (257, 858, 261), (249, 261, 859), (249, 859, 860, 920), (920, 860, 861, 919), (815, 184, 171), (171, 184, 863, 181), (181, 863, 864, 182), (182, 864, 188, 918), (918, 188, 865, 917), (917, 865, 866, 916), (916, 866, 867, 915), (816, 808, 843, 929), (929, 843, 844, 928), (928, 844, 845, 927), (927, 845, 846, 926), (926, 846, 847, 925), (925, 847, 848, 924), (924, 848, 849, 923), (233, 232, 914), (814, 810, 878, 913), (913, 878, 879, 912), (912, 879, 880, 911), (911, 880, 881, 910), (910, 881, 882, 909), (909, 882, 883, 908), (908, 883, 884, 907), (813, 258, 263), (263, 258, 873, 260), (260, 873, 874, 259), (259, 874, 248, 906), (906, 248, 875, 905), (905, 875, 876, 904), (904, 876, 877, 903), (902, 869, 190), (190, 870, 173), (173, 870, 871, 901), (901, 871, 872, 900), (812, 817, 936, 899), (899, 936, 935, 898), (898, 935, 934, 897), (897, 934, 933, 896), (896, 933, 932, 895), (895, 932, 931, 894), (894, 931, 930, 893), (811, 807, 836, 892), (892, 836, 837, 891), (891, 837, 838, 890), (890, 838, 839, 889), (889, 839, 840, 888), (888, 840, 841, 887), (887, 841, 842, 886), (817, 809, 850, 936), (936, 850, 851, 935), (935, 851, 852, 934), (934, 852, 853, 933), (933, 853, 854, 932), (932, 854, 855, 931), (931, 855, 856, 930), (244, 795, 245), (784, 794, 1023, 989), (989, 1023, 1024, 988), (988, 1024, 1025, 987), (987, 1025, 1026, 986), (986, 1026, 1027, 985), (985, 1027, 1028, 984), (984, 1028, 1029, 983), (774, 792, 1009, 943), (943, 1009, 1010, 942), (942, 1010, 1011, 941), (941, 1011, 1012, 940), (940, 1012, 1013, 939), (939, 1013, 1014, 938), (938, 1014, 1015, 937), (775, 784, 989, 950), (950, 989, 988, 949), (949, 988, 987, 948), (948, 987, 986, 947), (947, 986, 985, 946), (946, 985, 984, 945), (945, 984, 983, 944), (776, 799, 1041, 953), (953, 1041, 1042, 952), (952, 1042, 1043, 170), (170, 1043, 191, 951), (951, 191, 170), (777, 800, 1046, 957), (957, 1046, 1047, 956), (956, 1047, 1048, 955), (955, 1048, 237, 954), (954, 237, 243), (243, 237, 1049, 241), (241, 1049, 1050, 240), (778, 801, 1051, 964), (964, 1051, 1052, 963), (963, 1052, 1053, 962), (962, 1053, 1054, 961), (961, 1054, 1055, 960), (960, 1055, 1056, 959), (959, 1056, 1057, 958), (779, 802, 262, 965), (965, 262, 239), (196, 788, 193), (783, 793, 1016, 982), (982, 1016, 1017, 981), (981, 1017, 1018, 980), (980, 1018, 1019, 979), (979, 1019, 1020, 978), (978, 1020, 1021, 977), (977, 1021, 1022, 976), (780, 798, 1036, 969), (969, 1036, 1037, 968), (968, 1037, 1038, 967), (967, 1038, 186, 966), (966, 186, 178), (178, 186, 1039, 172), (172, 1039, 1040, 199), (781, 796, 1030, 972), (972, 1030, 1031, 971), (971, 1031, 1032, 247), (247, 1032, 252, 970), (782, 797, 1035, 975), (975, 1035, 194, 974), (974, 194, 195), (809, 1029, 937, 811), (1029, 1028, 938, 937), (1028, 1027, 939, 938), (1027, 1026, 940, 939), (1026, 1025, 941, 940), (1025, 1024, 942, 941), (1024, 1023, 943, 942), (246, 245, 1058), (194, 1035, 185), (237, 1048, 238, 997), (1048, 1047, 996, 238), (1047, 1046, 995, 996), (808, 1022, 1008, 806), (1022, 1021, 1007, 1008), (1021, 1020, 1006, 1007), (1020, 1019, 1005, 1006), (1019, 1018, 1004, 1005), (1018, 1017, 1003, 1004), (1017, 1016, 1002, 1003), (256, 1034, 251, 805), (1034, 1033, 250, 251), (1033, 252, 253, 250), (252, 1001, 253), (252, 1032, 1000, 1001), (1032, 1031, 999, 1000), (1031, 1030, 998, 999), (186, 1038, 195, 973), (1038, 1037, 974, 195), (1037, 1036, 975, 974), (810, 1057, 976, 816), (1057, 1056, 977, 976), (1056, 1055, 978, 977), (1055, 1054, 979, 978), (1054, 1053, 980, 979), (1053, 1052, 981, 980), (1052, 1051, 982, 981), (198, 1045, 183, 804), (1045, 1044, 179, 183), (1044, 191, 174, 179), (191, 993, 174), (191, 1043, 992, 993), (1043, 1042, 991, 992), (1042, 1041, 990, 991), (193, 994, 176), (176, 952, 170), (176, 994, 953, 952), (238, 996, 239), (996, 995, 965, 239), (246, 971, 247), (246, 1058, 972, 971), (806, 1008, 240, 813), (1008, 1007, 241, 240), (1007, 1006, 243, 241), (1006, 1005, 954, 243), (1005, 1004, 955, 954), (1004, 1003, 956, 955), (1003, 1002, 957, 956), (805, 251, 944, 812), (251, 250, 945, 944), (250, 253, 946, 945), (253, 1001, 947, 946), (1001, 1000, 948, 947), (1000, 999, 949, 948), (999, 998, 950, 949), (807, 1015, 199, 815), (1015, 1014, 172, 199), (1014, 1013, 178, 172), (1013, 1012, 966, 178), (1012, 1011, 967, 966), (1011, 1010, 968, 967), (1010, 1009, 969, 968), (804, 183, 958, 814), (183, 179, 959, 958), (179, 174, 960, 959), (174, 993, 961, 960), (993, 992, 962, 961), (992, 991, 963, 962), (991, 990, 964, 963), (1153, 1138, 166, 162), (1200, 1217, 1087, 1088), (1215, 1199, 1086, 1082), (1199, 1196, 1081, 1086), (1203, 1204, 1062, 1060), (1187, 1203, 1060, 1061), (1204, 1198, 1085, 1062), (1209, 1197, 1083, 1071), (1207, 1191, 1070, 1067), (1198, 1190, 1068, 1085), (1206, 1200, 1088, 1065), (1216, 1192, 1072, 1084), (1214, 1216, 1084, 1080), (1213, 1195, 1078, 1079), (1197, 1215, 1082, 1083), (1196, 1188, 1064, 1081), (1211, 1194, 1076, 1075), (1212, 1214, 1080, 1077), (1210, 1213, 1079, 1073), (1217, 1202, 1059, 1087), (1195, 1212, 1077, 1078), (1194, 1193, 1074, 1076), (1208, 1211, 1075, 1069), (1201, 1218, 1089, 1090), (1193, 1210, 1073, 1074), (1205, 1189, 1066, 1063), (1192, 1201, 1090, 1072), (1202, 1209, 1071, 1059), (1191, 1208, 1069, 1070), (1190, 1207, 1067, 1068), (1189, 1187, 1061, 1066), (1218, 1206, 1065, 1089), (1188, 1205, 1063, 1064), (1186, 1156, 1092, 1122), (1183, 1186, 1122, 1119), (1185, 1167, 1103, 1121), (1184, 1162, 1098, 1120), (1178, 1164, 1100, 1114), (1177, 1185, 1121, 1113), (1172, 1165, 1101, 1108), (1179, 1155, 1091, 1115), (1155, 1157, 1093, 1091), (1182, 1158, 1094, 1118), (1156, 1184, 1120, 1092), (1175, 1183, 1119, 1111), (1181, 1160, 1096, 1117), (1157, 1159, 1095, 1093), (1158, 1161, 1097, 1094), (1159, 1182, 1118, 1095), (1180, 1181, 1117, 1116), (1160, 1163, 1099, 1096), (1161, 1180, 1116, 1097), (1176, 1166, 1102, 1112), (1173, 1179, 1115, 1109), (1162, 1169, 1105, 1098), (1163, 1178, 1114, 1099), (1164, 1177, 1113, 1100), (1174, 1176, 1112, 1110), (1165, 1170, 1106, 1101), (1166, 1175, 1111, 1102), (1167, 1168, 1104, 1103), (1168, 1174, 1110, 1104), (1169, 1171, 1107, 1105), (1170, 1173, 1109, 1106), (1171, 1172, 1108, 1107), (1088, 1087, 1138, 1153), (1082, 1086, 1152, 1136), (1086, 1081, 1149, 1152), (1060, 1062, 1125, 1124), (1061, 1060, 1124, 1140), (1062, 1085, 1151, 1125), (1071, 1083, 1150, 1130), (1067, 1070, 1144, 1128), (1085, 1068, 1143, 1151), (1065, 1088, 1153, 1127), (1084, 1072, 1145, 1137), (1080, 1084, 1137, 1135), (1079, 1078, 1148, 1134), (1083, 1082, 1136, 1150), (1081, 1064, 1141, 1149), (1075, 1076, 1147, 1132), (1077, 1080, 1135, 1133), (1073, 1079, 1134, 1131), (1087, 1059, 1123, 1138), (1078, 1077, 1133, 1148), (1076, 1074, 1146, 1147), (1069, 1075, 1132, 1129), (1090, 1089, 1139, 1154), (1074, 1073, 1131, 1146), (1063, 1066, 1142, 1126), (1072, 1090, 1154, 1145), (1059, 1071, 1130, 1123), (1070, 1069, 1129, 1144), (1068, 1067, 1128, 1143), (1066, 1061, 1140, 1142), (1089, 1065, 1127, 1139), (1064, 1063, 1126, 1141), (1235, 1236, 1172, 1171), (1234, 1237, 1173, 1170), (1233, 1235, 1171, 1169), (1232, 1238, 1174, 1168), (1231, 1232, 1168, 1167), (1230, 1239, 1175, 1166), (1229, 1234, 1170, 1165), (1238, 1240, 1176, 1174), (1228, 1241, 1177, 1164), (1227, 1242, 1178, 1163), (1226, 1233, 1169, 1162), (1237, 1243, 1179, 1173), (1240, 1230, 1166, 1176), (1225, 1244, 1180, 1161), (1224, 1227, 1163, 1160), (1244, 1245, 1181, 1180), (1223, 1246, 1182, 1159), (1222, 1225, 1161, 1158), (1221, 1223, 1159, 1157), (1245, 1224, 1160, 1181), (1239, 1247, 1183, 1175), (1220, 1248, 1184, 1156), (1246, 1222, 1158, 1182), (1219, 1221, 1157, 1155), (1243, 1219, 1155, 1179), (1236, 1229, 1165, 1172), (1241, 1249, 1185, 1177), (1242, 1228, 1164, 1178), (1248, 1226, 1162, 1184), (1249, 1231, 1167, 1185), (1247, 1250, 1186, 1183), (1250, 1220, 1156, 1186), (183, 179, 1205, 1188), (180, 189, 1206, 1218), (174, 191, 1187, 1189), (196, 185, 1207, 1190), (194, 195, 1208, 1191), (173, 190, 1209, 1202), (197, 187, 1201, 1192), (179, 174, 1189, 1205), (172, 199, 1210, 1193), (187, 180, 1218, 1201), (195, 186, 1211, 1208), (178, 172, 1193, 1194), (171, 181, 1212, 1195), (169, 173, 1202, 1217), (199, 184, 1213, 1210), (181, 182, 1214, 1212), (186, 178, 1194, 1211), (198, 183, 1188, 1196), (168, 175, 1215, 1197), (184, 171, 1195, 1213), (182, 188, 1216, 1214), (188, 197, 1192, 1216), (189, 177, 1200, 1206), (193, 196, 1190, 1198), (185, 194, 1191, 1207), (190, 168, 1197, 1209), (176, 193, 1198, 1204), (191, 170, 1203, 1187), (170, 176, 1204, 1203), (192, 198, 1196, 1199), (175, 192, 1199, 1215), (177, 169, 1217, 1200), (263, 260, 1220, 1250), (258, 263, 1250, 1247), (262, 239, 1231, 1249), (259, 248, 1226, 1248), (246, 245, 1228, 1242), (244, 262, 1249, 1241), (232, 242, 1229, 1236), (249, 261, 1219, 1243), (261, 257, 1221, 1219), (254, 256, 1222, 1246), (260, 259, 1248, 1220), (240, 258, 1247, 1239), (253, 252, 1224, 1245), (257, 255, 1223, 1221), (256, 251, 1225, 1222), (255, 254, 1246, 1223), (250, 253, 1245, 1244), (252, 247, 1227, 1224), (251, 250, 1244, 1225), (243, 241, 1230, 1240), (234, 249, 1243, 1237), (248, 236, 1233, 1226), (247, 246, 1242, 1227), (245, 244, 1241, 1228), (237, 243, 1240, 1238), (242, 235, 1234, 1229), (241, 240, 1239, 1230), (239, 238, 1232, 1231), (238, 237, 1238, 1232), (236, 233, 1235, 1233), (235, 234, 1237, 1234), (233, 232, 1236, 1235), (1358, 1370, 1272, 1281), (1357, 1369, 1271, 1261), (1347, 1367, 1269, 1251), (1348, 1357, 1261, 1252), (1349, 1374, 1276, 1253), (1350, 1375, 1277, 1254), (1351, 1376, 1278, 1255), (1352, 1377, 1279, 1256), (1359, 1363, 1265, 1282), (1356, 1368, 1270, 1260), (1353, 1373, 1275, 1257), (1354, 1371, 1273, 1258), (1355, 1372, 1274, 1259), (1328, 1262, 1255, 1319), (1335, 1269, 1257, 1321), (1332, 1266, 1252, 1316), (1333, 1267, 1254, 1318), (1346, 1280, 1258, 1322), (1334, 1268, 1282, 1327), (1330, 1264, 1256, 1320), (1329, 1263, 1253, 1317), (1331, 1265, 1263, 1329), (1342, 1276, 1262, 1328), (1345, 1279, 1281, 1326), (1344, 1278, 1260, 1324), (1341, 1275, 1259, 1323), (1339, 1273, 1266, 1332), (1336, 1270, 1267, 1333), (1343, 1277, 1264, 1330), (1340, 1274, 1268, 1334), (1338, 1272, 1280, 1346), (1337, 1271, 1251, 1315), (794, 1292, 1302, 774), (795, 1293, 1301, 803), (797, 1295, 1289, 791), (800, 1298, 1285, 787), (793, 1291, 1288, 790), (796, 1294, 1287, 789), (798, 1296, 1310, 782), (801, 1299, 1311, 783), (802, 1300, 1313, 244), (799, 1297, 1283, 785), (788, 1286, 1284, 786), (786, 1284, 1304, 776), (787, 1285, 1307, 779), (791, 1289, 1314, 196), (803, 1301, 1309, 781), (790, 1288, 1305, 777), (789, 1287, 1303, 775), (792, 1290, 1308, 780), (785, 1283, 1306, 778), (1326, 1338, 1293, 1313), (1325, 1337, 1292, 1312), (1315, 1335, 1290, 1302), (1316, 1325, 1312, 1303), (1317, 1342, 1297, 1304), (1318, 1343, 1298, 1305), (1319, 1344, 1299, 1306), (1320, 1345, 1300, 1307), (1327, 1331, 1286, 1314), (1324, 1336, 1291, 1311), (1321, 1341, 1296, 1308), (1322, 1339, 1294, 1309), (1323, 1340, 1295, 1310), (1259, 1274, 1340, 1323), (1258, 1273, 1339, 1322), (1257, 1275, 1341, 1321), (1260, 1270, 1336, 1324), (1282, 1265, 1331, 1327), (1256, 1279, 1345, 1320), (1255, 1278, 1344, 1319), (1254, 1277, 1343, 1318), (1253, 1276, 1342, 1317), (1252, 1261, 1325, 1316), (1251, 1269, 1335, 1315), (1261, 1271, 1337, 1325), (1281, 1272, 1338, 1326), (1292, 1337, 1315, 1302), (1293, 1338, 1346, 1301), (1295, 1340, 1334, 1289), (1298, 1343, 1330, 1285), (1291, 1336, 1333, 1288), (1294, 1339, 1332, 1287), (1296, 1341, 1323, 1310), (1299, 1344, 1324, 1311), (1300, 1345, 1326, 1313), (1297, 1342, 1328, 1283), (1286, 1331, 1329, 1284), (1284, 1329, 1317, 1304), (1285, 1330, 1320, 1307), (1289, 1334, 1327, 1314), (1301, 1346, 1322, 1309), (1288, 1333, 1318, 1305), (1287, 1332, 1316, 1303), (1290, 1335, 1321, 1308), (1283, 1328, 1319, 1306), (596, 597, 1372, 1355), (642, 643, 1371, 1354), (594, 595, 1373, 1353), (623, 624, 1368, 1356), (607, 608, 1363, 1359), (637, 638, 1377, 1352), (621, 622, 1376, 1351), (626, 627, 1375, 1350), (610, 611, 1374, 1349), (645, 646, 1357, 1348), (592, 593, 1367, 1347), (646, 647, 1369, 1357), (639, 640, 1370, 1358), (1262, 1360, 1351, 1255), (1269, 1367, 1353, 1257), (1266, 1364, 1348, 1252), (1267, 1365, 1350, 1254), (1280, 1378, 1354, 1258), (1268, 1366, 1359, 1282), (1264, 1362, 1352, 1256), (1263, 1361, 1349, 1253), (1265, 1363, 1361, 1263), (1276, 1374, 1360, 1262), (1279, 1377, 1358, 1281), (1278, 1376, 1356, 1260), (1275, 1373, 1355, 1259), (1273, 1371, 1364, 1266), (1270, 1368, 1365, 1267), (1277, 1375, 1362, 1264), (1274, 1372, 1366, 1268), (1272, 1370, 1378, 1280), (1271, 1369, 1347, 1251), (1420, 1388, 1398, 1430), (1421, 1389, 1397, 1429), (1423, 1391, 1385, 1417), (1426, 1394, 1381, 1413), (1419, 1387, 1384, 1416), (1422, 1390, 1383, 1415), (1424, 1392, 1406, 1438), (1427, 1395, 1407, 1439), (1428, 1396, 1409, 1441), (1425, 1393, 1379, 1411), (1414, 1382, 1380, 1412), (1412, 1380, 1400, 1432), (1413, 1381, 1403, 1435), (1417, 1385, 1410, 1442), (1429, 1397, 1405, 1437), (1416, 1384, 1401, 1433), (1415, 1383, 1399, 1431), (1418, 1386, 1404, 1436), (1411, 1379, 1402, 1434), (242, 761, 1389, 1409), (773, 760, 1388, 1408), (747, 757, 1386, 1398), (748, 773, 1408, 1399), (749, 765, 1393, 1400), (750, 766, 1394, 1401), (751, 767, 1395, 1402), (752, 768, 1396, 1403), (189, 753, 1382, 1410), (772, 759, 1387, 1407), (758, 764, 1392, 1404), (770, 762, 1390, 1405), (771, 763, 1391, 1406), (455, 1411, 1434, 440), (620, 1418, 1436, 605), (295, 1415, 1431, 287), (383, 1416, 1433, 375), (319, 1429, 1437, 311), (545, 1417, 1442, 530), (359, 1413, 1435, 351), (500, 1412, 1432, 485), (515, 1414, 1412, 500), (470, 1425, 1411, 455), (343, 1428, 1441, 335), (425, 1427, 1439, 410), (590, 1424, 1438, 575), (303, 1422, 1415, 295), (395, 1419, 1416, 383), (367, 1426, 1413, 359), (560, 1423, 1417, 545), (327, 1421, 1429, 319), (271, 1420, 1430, 635), (1409, 1389, 1421, 1441), (1408, 1388, 1420, 1440), (1398, 1386, 1418, 1430), (1399, 1408, 1440, 1431), (1400, 1393, 1425, 1432), (1401, 1394, 1426, 1433), (1402, 1395, 1427, 1434), (1403, 1396, 1428, 1435), (1410, 1382, 1414, 1442), (1407, 1387, 1419, 1439), (1404, 1392, 1424, 1436), (1405, 1390, 1422, 1437), (1406, 1391, 1423, 1438)])
me_circle.polygons.foreach_set('use_smooth', [True] * 1378)
me_circle.polygons.foreach_set('material_index', [0, 0, 0, 0, 0, 0, 0, 0, 0, 0, 0, 0, 0, 0, 0, 0, 0, 0, 0, 0, 0, 0, 0, 0, 0, 0, 0, 0, 0, 0, 0, 0, 0, 0, 0, 0, 0, 0, 0, 0, 0, 0, 0, 0, 0, 0, 0, 0, 0, 0, 0, 0, 0, 0, 0, 0, 0, 0, 0, 0, 0, 0, 0, 0, 0, 0, 0, 0, 0, 0, 0, 0, 0, 0, 0, 0, 0, 0, 0, 0, 0, 0, 0, 0, 0, 0, 0, 0, 0, 0, 0, 0, 0, 0, 0, 0, 0, 0, 0, 0, 0, 0, 0, 0, 0, 0, 0, 0, 0, 1, 1, 1, 1, 1, 1, 1, 1, 1, 1, 1, 1, 1, 1, 1, 1, 1, 1, 1, 1, 1, 1, 1, 1, 1, 1, 1, 1, 1, 1, 1, 1, 1, 1, 1, 1, 1, 1, 1, 1, 1, 1, 1, 1, 1, 1, 1, 1, 1, 1, 1, 1, 1, 1, 1, 1, 1, 1, 1, 1, 1, 1, 1, 1, 1, 1, 1, 1, 1, 1, 1, 1, 1, 1, 1, 1, 1, 1, 1, 1, 1, 1, 1, 1, 1, 1, 1, 1, 1, 1, 1, 1, 1, 1, 1, 1, 1, 1, 1, 1, 1, 1, 1, 1, 1, 1, 1, 1, 1, 1, 1, 1, 1, 1, 1, 1, 1, 1, 1, 1, 1, 1, 1, 1, 1, 1, 1, 1, 1, 1, 1, 1, 1, 1, 1, 1, 1, 1, 1, 1, 1, 1, 1, 1, 1, 1, 1, 1, 1, 1, 1, 1, 1, 1, 1, 1, 1, 1, 1, 1, 1, 1, 1, 1, 1, 1, 1, 1, 1, 1, 1, 1, 1, 1, 1, 1, 1, 1, 1, 1, 1, 1, 1, 1, 1, 1, 1, 1, 1, 1, 1, 1, 1, 1, 1, 1, 1, 1, 1, 1, 1, 1, 1, 1, 1, 1, 1, 1, 1, 1, 1, 1, 1, 1, 1, 1, 1, 1, 1, 1, 1, 1, 1, 1, 1, 1, 1, 1, 1, 1, 1, 1, 1, 1, 1, 1, 1, 1, 1, 1, 1, 1, 1, 1, 1, 1, 1, 1, 1, 1, 1, 1, 1, 1, 1, 1, 1, 1, 1, 1, 1, 1, 1, 1, 1, 1, 1, 1, 1, 1, 1, 1, 1, 1, 1, 1, 1, 1, 1, 1, 1, 1, 1, 1, 1, 1, 1, 1, 1, 1, 1, 1, 1, 1, 1, 1, 1, 1, 1, 1, 1, 1, 1, 1, 1, 1, 1, 1, 1, 1, 1, 1, 1, 1, 1, 1, 1, 1, 1, 1, 1, 1, 1, 1, 1, 1, 1, 1, 1, 1, 1, 1, 1, 1, 1, 1, 1, 1, 1, 1, 1, 1, 1, 1, 1, 1, 1, 1, 1, 1, 1, 1, 1, 1, 1, 1, 1, 1, 1, 1, 1, 1, 1, 1, 1, 1, 1, 1, 1, 1, 1, 1, 1, 1, 1, 1, 1, 1, 1, 1, 1, 1, 1, 1, 1, 1, 1, 1, 1, 1, 1, 1, 1, 1, 1, 1, 1, 1, 1, 1, 1, 1, 1, 1, 1, 1, 1, 1, 1, 1, 1, 1, 1, 1, 1, 1, 1, 1, 1, 1, 1, 1, 1, 1, 1, 1, 1, 1, 1, 1, 1, 1, 1, 1, 1, 1, 1, 1, 1, 1, 1, 1, 1, 1, 1, 1, 1, 1, 1, 1, 1, 1, 1, 1, 1, 1, 1, 1, 1, 1, 1, 1, 1, 1, 1, 1, 1, 1, 1, 1, 1, 1, 1, 1, 1, 1, 1, 1, 1, 1, 1, 1, 1, 1, 1, 1, 1, 1, 1, 1, 1, 1, 1, 1, 1, 1, 1, 1, 1, 1, 1, 1, 1, 1, 1, 1, 1, 1, 1, 1, 1, 1, 1, 1, 1, 1, 1, 1, 1, 1, 1, 1, 1, 1, 1, 1, 1, 1, 1, 1, 1, 1, 1, 1, 1, 1, 1, 1, 1, 1, 1, 1, 1, 1, 1, 1, 1, 1, 1, 1, 1, 1, 1, 1, 1, 1, 1, 1, 1, 1, 1, 1, 1, 1, 1, 1, 1, 1, 1, 1, 1, 1, 1, 1, 1, 1, 1, 1, 1, 1, 1, 1, 1, 1, 1, 1, 1, 1, 1, 1, 1, 1, 1, 1, 1, 1, 1, 1, 1, 1, 1, 1, 1, 1, 1, 1, 1, 1, 1, 1, 1, 1, 1, 1, 1, 1, 1, 1, 1, 1, 1, 1, 1, 1, 1, 1, 1, 1, 1, 1, 1, 1, 1, 1, 1, 1, 1, 1, 1, 1, 1, 1, 1, 1, 1, 1, 1, 1, 1, 1, 1, 1, 1, 1, 1, 1, 1, 1, 1, 1, 1, 1, 1, 1, 1, 1, 1, 1, 1, 1, 1, 1, 1, 1, 1, 1, 1, 1, 1, 1, 1, 1, 1, 1, 1, 1, 1, 1, 1, 1, 1, 1, 1, 1, 1, 1, 1, 1, 1, 1, 1, 1, 1, 1, 1, 1, 1, 1, 1, 1, 1, 1, 1, 1, 1, 1, 1, 1, 1, 1, 1, 1, 1, 1, 1, 1, 1, 1, 1, 1, 1, 1, 1, 1, 1, 1, 1, 1, 1, 1, 1, 1, 1, 1, 1, 1, 1, 1, 1, 1, 1, 1, 1, 1, 1, 1, 1, 1, 1, 1, 1, 1, 1, 1, 1, 1, 1, 1, 1, 1, 1, 1, 1, 1, 1, 1, 1, 1, 1, 1, 1, 1, 1, 1, 1, 1, 1, 1, 1, 1, 1, 1, 1, 1, 1, 1, 1, 1, 1, 1, 1, 1, 1, 1, 1, 1, 1, 1, 1, 1, 1, 1, 1, 1, 1, 1, 1, 1, 1, 1, 1, 1, 1, 1, 1, 1, 1, 1, 1, 1, 1, 1, 1, 1, 1, 1, 1, 1, 1, 1, 1, 1, 1, 1, 1, 1, 1, 1, 1, 1, 1, 1, 1, 1, 1, 1, 1, 1, 1, 1, 1, 1, 1, 1, 1, 1, 1, 1, 1, 1, 1, 1, 1, 1, 1, 1, 1, 1, 1, 1, 1, 1, 1, 1, 1, 1, 1, 1, 1, 1, 1, 1, 1, 1, 1, 1, 1, 1, 1, 1, 1, 1, 1, 1, 1, 1, 1, 1, 1, 1, 1, 1, 1, 1, 1, 1, 1, 1, 1, 1, 1, 1, 1, 1, 1, 1, 1, 1, 1, 1, 1, 1, 1, 1, 1, 1, 1, 1, 1, 1, 1, 1, 1, 1, 1, 1, 1, 1, 1, 1, 1, 1, 1, 1, 1, 1, 1, 1, 1, 1, 1, 1, 1, 1, 1, 1, 1, 1, 1, 1, 1, 1, 1, 1, 1, 1, 1, 1, 1, 1, 1, 1, 1, 1, 1, 1, 1, 1, 1, 1, 1, 1, 1, 1, 1, 1, 1, 1, 1, 1, 1, 1, 1, 1, 1, 1, 1, 1, 1, 1, 1, 1, 1, 1, 1, 1, 1, 1, 1, 1, 1, 1, 1, 1, 1, 1, 1, 1, 1, 1, 1, 1, 1, 1, 1, 1, 1, 1, 1, 1, 1, 1, 1, 1, 1, 1, 1, 1, 1, 1, 1, 1, 1, 1, 1, 1, 1, 1, 1, 1, 1, 1, 1, 1, 1, 1, 1, 1, 1, 1, 1, 1, 1, 1, 1, 1, 1, 1, 1, 1, 1, 1, 1, 1, 1, 1, 1, 1, 1, 1, 1, 1, 1, 1, 1, 1, 1, 1, 1, 1, 1, 1, 1, 1, 1, 1, 1, 1, 1, 1, 1, 1, 1, 1, 1, 1, 1, 1, 1, 1, 1, 1, 1, 1, 1, 1, 1, 1, 1, 1, 1, 1, 1, 1, 1, 1, 1, 1, 1, 1, 1, 1, 1, 1, 1, 1, 1, 1, 1, 1, 1, 1, 1, 1, 1, 1, 1, 1, 1, 1, 1, 1, 1, 1, 1, 1, 1, 1, 1, 1, 1, 1, 1, 1, 1, 1, 1, 1, 1, 1, 1, 1, 1, 1, 1, 1, 1, 1, 1, 1, 1, 1, 1, 1, 1, 1, 1, 1, 1, 1, 1, 1, 1, 1, 1, 1, 1, 1, 1, 1, 1, 1, 1, 1, 2, 1, 1, 1, 1, 1, 2, 1, 1, 2, 1, 1, 1, 1, 1, 1, 1, 1, 1, 1, 1, 1, 1, 1, 1, 1, 1, 1, 1, 1, 1, 1, 1, 1, 1, 1, 1, 1, 1, 1, 1, 1, 1, 1, 1, 1, 1, 2, 1, 1, 1, 1, 1, 1, 1])
me_circle.materials.append(mat_material)
me_circle.materials.append(mat_material_001)
me_circle.materials.append(mat_material_005)
me_circle.use_remesh_preserve_volume = False
me_circle.use_remesh_preserve_attributes = False
me_circle.use_mirror_vertex_groups = False
me_circle.update()
me_plane_001 = bpy.data.meshes.new('Plane.001')
me_plane_001.from_pydata([(-1.0, -1.0, 0.0), (1.0, -1.0, 0.0), (-1.0, 1.0, 0.0), (1.0, 1.0, 0.0)], [], [(0, 1, 3, 2)])
me_plane_001.materials.append(mat_material_003)
me_plane_001.use_remesh_preserve_volume = False
me_plane_001.use_remesh_preserve_attributes = False
me_plane_001.use_mirror_vertex_groups = False
me_plane_001.update()
me_plane = bpy.data.meshes.new('Plane')
me_plane.from_pydata([(-1.0, -1.0, 0.0), (1.0, -1.0, 0.0), (-1.0, 1.0, 0.0), (1.0, 1.0, 0.0), (-1.0, -1.0, 1.029), (1.0, -1.0, 1.029), (1.0, 1.0, 1.029)], [], [(0, 1, 3, 2), (3, 1, 5, 6), (1, 0, 4, 5)])
me_plane.polygons.foreach_set('use_smooth', [True] * 3)
me_plane.materials.append(mat_material_002)
me_plane.use_remesh_preserve_volume = False
me_plane.use_remesh_preserve_attributes = False
me_plane.use_mirror_vertex_groups = False
me_plane.update()

# ---- objects
ob_circle = bpy.data.objects.new('Circle', me_circle)
ob_plane_001 = bpy.data.objects.new('Plane.001', me_plane_001)
ob_plane = bpy.data.objects.new('Plane', me_plane)
ob_lamp = bpy.data.objects.new('Lamp', light_lamp)
ob_camera = bpy.data.objects.new('Camera', cam_camera)

# ---- transforms, parenting, visibility, modifiers, constraints
ob_circle.location = (0.0175, 0.04307, 0.7654)
ob_circle.scale = (0.1608, 0.1608, 0.1608)
ob_circle.lineart.crease_threshold = 0.0
ob_plane_001.location = (0.162, -8.339, 5.636)
ob_plane_001.rotation_euler = (3.466e-08, 0.7854, -1.571)
ob_plane_001.scale = (5.0, 5.0, 5.0)
ob_plane_001.lineart.crease_threshold = 0.0
ob_plane.location = (0.004215, -0.02856, -2.003)
ob_plane.rotation_euler = (0.0, 0.0, -3.142)
ob_plane.scale = (8.095, 8.095, 8.095)
ob_plane.lineart.crease_threshold = 0.0
ob_lamp.location = (4.076, 1.005, 5.904)
ob_lamp.rotation_euler = (0.6503, 0.05522, 1.866)
ob_lamp.lock_rotations_4d = False
ob_lamp.empty_display_type = 'ARROWS'
ob_lamp.color = (0.0, 0.0, 0.0, 0.0)
ob_lamp.lineart.crease_threshold = 0.0
ob_camera.location = (3.559, -4.383, 4.535)
ob_camera.rotation_euler = (0.9273, -1.87e-06, 0.7044)
ob_camera.lock_rotations_4d = False
ob_camera.empty_display_type = 'ARROWS'
ob_camera.color = (0.0, 0.0, 0.0, 0.0)
ob_camera.display_type = 'WIRE'
ob_camera.lineart.crease_threshold = 0.0

# ---- collection membership
col_collection_1.objects.link(ob_circle)
col_collection_1.objects.link(ob_plane_001)
col_collection_1.objects.link(ob_plane)
col_collection_1.objects.link(ob_lamp)
col_collection_1.objects.link(ob_camera)

# ---- scene / render settings (as saved in the file)
scene.camera = ob_camera
scene.frame_start = 1; scene.frame_end = 250; scene.frame_set(69)
scene.render.engine = 'CYCLES'
scene.render.resolution_percentage = 50
scene.render.dither_intensity = 0.0
scene.cycles.use_denoising = False
scene.cycles.samples = 500
scene.cycles.sampling_pattern = 'TABULATED_SOBOL'
scene.cycles.use_adaptive_sampling = False
scene.cycles.use_light_tree = False
scene.cycles.blur_glossy = 0.0
scene.cycles.sample_clamp_indirect = 0.0
scene.view_settings.view_transform = 'Standard'
bpy.context.view_layer.update()
